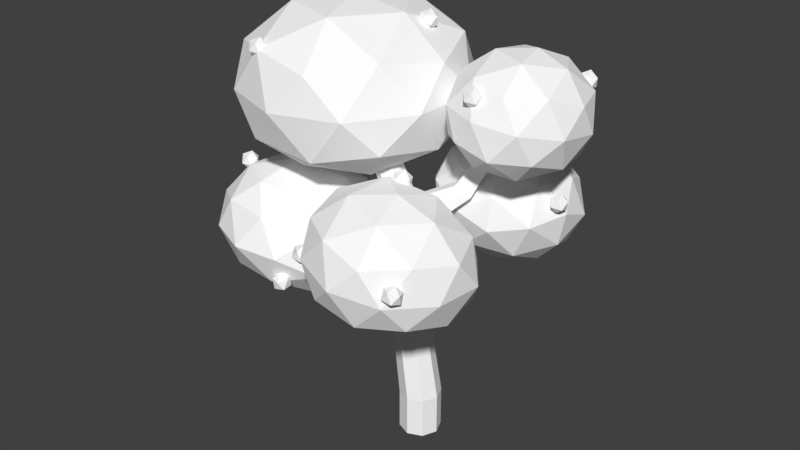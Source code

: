# Source: tree.apple.blend  (saved by Blender 2.78.0; exported with 4.5.12 LTS)
import bpy
from mathutils import Matrix  # noqa: F401  (used for matrix-valued properties, if any)

bpy.ops.wm.read_factory_settings(use_empty=True)
scene = bpy.context.scene
scene.name = 'Scene'

# ---- collections
col_collection_1 = bpy.data.collections.new('Collection 1'); scene.collection.children.link(col_collection_1)

# ---- materials (node trees are filled in below, after node groups)
mat_bark = bpy.data.materials.new('Bark')
mat_bark.alpha_threshold = 0.0
mat_bark.use_transparent_shadow = False
mat_bark.diffuse_color = (1.0, 1.0, 1.0, 1.0)
mat_bark.roughness = 0.5
mat_leaf = bpy.data.materials.new('Leaf')
mat_leaf.alpha_threshold = 0.0
mat_leaf.use_transparent_shadow = False
mat_leaf.diffuse_color = (1.0, 1.0, 1.0, 1.0)
mat_leaf.roughness = 0.5
mat_apple = bpy.data.materials.new('Apple')
mat_apple.alpha_threshold = 0.0
mat_apple.use_transparent_shadow = False
mat_apple.diffuse_color = (1.0, 1.0, 1.0, 1.0)
mat_apple.roughness = 0.5

# ---- material node trees

# ---- world
world_world = bpy.data.worlds.new('World'); scene.world = world_world
world_world.color = (0.05088, 0.05088, 0.05088)
world_world.use_sun_shadow = False
world_world.sun_shadow_jitter_overblur = 0.0
world_world.cycles.sampling_method = 'MANUAL'

# ---- meshes
me_cylinder_001 = bpy.data.meshes.new('Cylinder.001')
me_cylinder_001.from_pydata([(-6.399, 2.018, 11.52), (-6.049, 1.859, 11.8), (-6.495, 1.711, 11.87), (-6.786, 2.077, 11.79), (-6.52, 2.452, 11.67), (-6.065, 2.317, 11.68), (-6.22, 1.82, 12.24), (-6.675, 1.954, 12.24), (-6.691, 2.412, 12.11), (-6.245, 2.561, 12.04), (-5.954, 2.195, 12.12), (-6.341, 2.253, 12.39), (3.34, -1.28, 16.53), (3.69, -1.439, 16.8), (3.245, -1.588, 16.87), (2.954, -1.222, 16.8), (3.219, -0.8466, 16.68), (3.674, -0.9811, 16.68), (3.52, -1.479, 17.25), (3.065, -1.344, 17.24), (3.049, -0.8861, 17.12), (3.494, -0.7376, 17.05), (3.785, -1.104, 17.13), (3.399, -1.045, 17.4), (-0.6833, -6.947, 10.58), (-0.3963, -7.203, 10.85), (-0.8655, -7.213, 10.93), (-1.035, -6.777, 10.85), (-0.6705, -6.497, 10.73), (-0.2758, -6.76, 10.73), (-0.5706, -7.19, 11.3), (-0.9654, -6.927, 11.29), (-0.8448, -6.484, 11.17), (-0.3756, -6.474, 11.1), (-0.2061, -6.911, 11.18), (-0.5578, -6.74, 11.45), (4.759, 3.374, 10.64), (5.109, 3.215, 10.92), (4.664, 3.067, 10.99), (4.373, 3.433, 10.91), (4.638, 3.808, 10.79), (5.093, 3.673, 10.79), (4.939, 3.176, 11.36), (4.484, 3.31, 11.35), (4.468, 3.768, 11.23), (4.913, 3.917, 11.16), (5.204, 3.551, 11.24), (4.818, 3.609, 11.51), (1.837, 8.206, 9.435), (2.187, 8.047, 9.714), (1.742, 7.898, 9.784), (1.451, 8.264, 9.704), (1.716, 8.639, 9.585), (2.171, 8.505, 9.591), (2.017, 8.007, 10.15), (1.562, 8.142, 10.15), (1.546, 8.6, 10.03), (1.991, 8.748, 9.956), (2.282, 8.382, 10.04), (1.896, 8.441, 10.3), (1.284, -3.098, 13.04), (1.571, -3.354, 13.32), (1.101, -3.364, 13.39), (0.9318, -2.928, 13.31), (1.296, -2.648, 13.19), (1.691, -2.912, 13.19), (1.396, -3.341, 13.76), (1.001, -3.078, 13.75), (1.122, -2.636, 13.63), (1.591, -2.626, 13.56), (1.761, -3.062, 13.64), (1.409, -2.891, 13.91), (4.252, -7.263, 10.65), (4.539, -7.518, 10.93), (4.07, -7.528, 11.0), (3.9, -7.092, 10.92), (4.265, -6.813, 10.8), (4.66, -7.076, 10.81), (4.365, -7.506, 11.37), (3.97, -7.242, 11.37), (4.09, -6.8, 11.24), (4.56, -6.79, 11.17), (4.729, -7.226, 11.25), (4.377, -7.056, 11.52), (5.277, 4.113, 16.18), (5.627, 3.954, 16.45), (5.182, 3.806, 16.52), (4.891, 4.172, 16.44), (5.156, 4.547, 16.33), (5.611, 4.412, 16.33), (5.457, 3.915, 16.9), (5.002, 4.049, 16.89), (4.986, 4.507, 16.77), (5.431, 4.656, 16.7), (5.722, 4.29, 16.78), (5.336, 4.348, 17.05), (-1.176, 1.64, 18.12), (-0.8262, 1.481, 18.4), (-1.271, 1.332, 18.47), (-1.563, 1.699, 18.39), (-1.297, 2.073, 18.27), (-0.8421, 1.939, 18.28), (-0.9965, 1.441, 18.84), (-1.452, 1.576, 18.84), (-1.467, 2.034, 18.72), (-1.022, 2.182, 18.65), (-0.7312, 1.816, 18.72), (-1.118, 1.875, 18.99), (-9.29, -1.637, 10.45), (-8.94, -1.796, 10.73), (-9.386, -1.945, 10.8), (-9.677, -1.578, 10.72), (-9.411, -1.203, 10.6), (-8.956, -1.338, 10.61), (-9.111, -1.836, 11.17), (-9.566, -1.701, 11.17), (-9.582, -1.243, 11.05), (-9.136, -1.094, 10.98), (-8.845, -1.461, 11.05), (-9.232, -1.402, 11.32), (-5.983, -3.744, 17.21), (-5.634, -3.903, 17.49), (-6.079, -4.051, 17.56), (-6.37, -3.685, 17.48), (-6.104, -3.31, 17.36), (-5.649, -3.445, 17.37), (-5.804, -3.942, 17.93), (-6.259, -3.808, 17.93), (-6.275, -3.35, 17.8), (-5.83, -3.201, 17.73), (-5.538, -3.567, 17.81), (-5.925, -3.509, 18.08), (-7.602, 5.269, 15.39), (-7.252, 5.11, 15.67), (-7.697, 4.961, 15.74), (-7.988, 5.327, 15.66), (-7.723, 5.702, 15.54), (-7.268, 5.568, 15.55), (-7.422, 5.07, 16.11), (-7.877, 5.205, 16.11), (-7.893, 5.663, 15.98), (-7.448, 5.811, 15.91), (-7.157, 5.445, 15.99), (-7.543, 5.504, 16.26), (-4.285, -4.525, 6.941), (-3.97, -4.8, 7.166), (-4.423, -4.938, 7.129), (-4.697, -4.553, 7.173), (-4.415, -4.178, 7.237), (-3.965, -4.33, 7.233), (-4.189, -4.998, 7.537), (-4.638, -4.846, 7.542), (-4.633, -4.376, 7.609), (-4.18, -4.238, 7.645), (-3.906, -4.623, 7.601), (-4.319, -4.651, 7.834), (-2.004, 5.836, 10.55), (-1.69, 5.561, 10.78), (-2.143, 5.423, 10.74), (-2.417, 5.807, 10.78), (-2.134, 6.183, 10.85), (-1.685, 6.03, 10.84), (-1.908, 5.362, 11.15), (-2.358, 5.514, 11.15), (-2.353, 5.984, 11.22), (-1.9, 6.122, 11.26), (-1.626, 5.738, 11.21), (-2.038, 5.709, 11.45), (-5.838, 2.186, 7.268), (-5.511, 1.949, 7.517), (-5.962, 1.802, 7.517), (-6.241, 2.186, 7.517), (-5.962, 2.57, 7.517), (-5.511, 2.423, 7.517), (-5.713, 1.802, 7.921), (-6.164, 1.949, 7.921), (-6.164, 2.423, 7.921), (-5.713, 2.57, 7.921), (-5.434, 2.186, 7.921), (-5.838, 2.186, 8.17), (0.0, 1.0, -1.0), (0.0, 1.0, 1.0), (0.7071, 0.7071, -1.0), (0.7071, 0.7071, 1.0), (1.0, -4.371e-08, -1.0), (1.0, -4.371e-08, 1.0), (0.7071, -0.7071, -1.0), (0.7071, -0.7071, 1.0), (-8.742e-08, -1.0, -1.0), (-8.742e-08, -1.0, 1.0), (-0.7071, -0.7071, -1.0), (-0.7071, -0.7071, 1.0), (-1.0, 1.192e-08, -1.0), (-1.0, 1.192e-08, 1.0), (-0.7071, 0.7071, -1.0), (-0.7071, 0.7071, 1.0), (0.2012, 0.6106, 3.989), (-0.4433, 0.8776, 3.989), (0.4682, -0.03389, 3.989), (0.2012, -0.6784, 3.989), (-0.4433, -0.9454, 3.989), (-1.088, -0.6784, 3.989), (-1.355, -0.03389, 3.989), (-1.088, 0.6106, 3.989), (-0.7832, 0.5308, 10.9), (-1.21, 0.8251, 10.97), (-0.5274, -0.03326, 10.95), (-0.6313, -0.5565, 11.02), (-1.201, -0.7972, 10.97), (-1.774, -0.5627, 10.92), (-2.014, 0.009596, 10.9), (-1.78, 0.5845, 10.92), (-3.394, 0.2998, 15.22), (-3.674, 0.4259, 15.09), (-3.277, -0.007145, 15.28), (-3.391, -0.3152, 15.22), (-3.669, -0.4438, 15.09), (-3.949, -0.3177, 14.96), (-4.066, -0.01076, 14.91), (-3.952, 0.2973, 14.96), (-2.303, 0.6429, 12.92), (-1.852, 0.4581, 12.96), (-2.753, 0.4532, 12.88), (-2.748, -0.451, 12.88), (-2.937, 9.674e-05, 12.86), (-1.847, -0.4461, 12.95), (-2.296, -0.6358, 12.91), (-1.663, 0.007005, 12.97), (-0.8819, -0.5971, 8.279), (-1.141, 0.02033, 8.258), (0.351, -0.5904, 8.387), (-0.264, -0.85, 8.332), (0.344, 0.6472, 8.389), (0.6028, 0.02978, 8.41), (-0.8888, 0.6405, 8.281), (-0.2738, 0.9001, 8.336), (-1.328, -0.5799, 9.6), (-0.1402, -0.5734, 9.704), (0.008205, 0.6685, 9.75), (-0.7421, 0.8626, 9.655), (-1.577, 0.01496, 9.58), (-0.7327, -0.8236, 9.651), (0.2741, 0.08214, 9.794), (-1.335, 0.6125, 9.602), (1.145, 0.7693, 11.79), (0.8454, 1.388, 11.73), (1.639, 1.543, 11.36), (1.951, 0.8994, 11.42), (2.231, 1.541, 13.62), (2.051, 1.936, 13.6), (2.482, 1.995, 13.24), (2.669, 1.584, 13.27), (2.465, 1.944, 15.03), (2.365, 2.206, 14.96), (2.728, 2.245, 14.88), (2.832, 1.972, 14.95), (-4.41, 0.8202, 11.54), (-0.4828, -2.261, 13.7), (-5.91, -4.165, 13.7), (-9.264, 0.8202, 13.7), (-5.91, 5.805, 13.7), (-0.4828, 3.901, 13.7), (-2.91, -4.165, 17.2), (-8.337, -2.261, 17.2), (-8.337, 3.901, 17.2), (-2.91, 5.805, 17.2), (0.4443, 0.8202, 17.2), (-4.41, 0.8202, 19.36), (3.411, 1.197, 12.88), (5.761, -0.4187, 14.41), (2.66, -1.358, 14.93), (0.8363, 1.651, 14.65), (2.811, 4.45, 13.97), (5.855, 3.171, 13.82), (4.638, -0.964, 17.14), (1.595, 0.3149, 17.29), (1.688, 3.904, 16.7), (4.79, 4.844, 16.18), (6.613, 1.835, 16.46), (4.038, 2.288, 18.24), (-1.145, 0.01341, 7.197), (-0.2264, -0.9011, 7.246), (0.6858, 0.01965, 7.298), (-0.8792, 0.6632, 7.213), (-0.8746, -0.6345, 7.211), (0.42, -0.6301, 7.282), (0.4154, 0.6676, 7.284), (-0.2329, 0.9341, 7.249), (1.129, -2.595, 7.552), (1.079, -2.567, 8.346), (0.6364, -2.753, 8.307), (0.6635, -2.79, 7.526), (2.161, -4.395, 8.65), (2.128, -4.375, 9.182), (1.831, -4.5, 9.156), (1.85, -4.525, 8.633), (1.49, -4.258, 8.051), (4.355, -6.39, 9.161), (0.5954, -7.493, 9.648), (-1.581, -4.228, 10.09), (0.9388, -1.352, 8.997), (4.697, -2.573, 8.997), (3.054, -7.677, 11.89), (-0.614, -6.341, 12.47), (-0.4665, -2.395, 12.61), (3.016, -1.352, 11.56), (5.469, -4.557, 11.68), (2.398, -4.527, 13.72), (-1.017, 0.003251, 6.072), (-0.2036, -0.8089, 6.093), (0.6075, 0.005897, 6.115), (-0.7804, 0.5788, 6.079), (-0.7785, -0.5715, 6.078), (0.3705, -0.5697, 6.108), (0.3686, 0.5807, 6.109), (-0.2063, 0.818, 6.094), (0.5997, 3.099, 8.223), (0.5487, 3.084, 9.014), (0.1362, 3.289, 8.198), (0.1069, 3.265, 8.975), (0.8879, 4.782, 9.636), (0.8485, 4.771, 10.25), (0.5294, 4.93, 9.616), (0.5068, 4.911, 10.22), (0.5697, 6.655, 7.565), (3.455, 4.174, 7.61), (-0.1251, 2.978, 8.047), (-2.093, 5.317, 9.724), (0.2709, 7.958, 10.32), (3.699, 7.252, 9.018), (2.575, 1.302, 9.798), (-0.8532, 2.008, 11.1), (-0.6085, 5.087, 12.51), (2.971, 6.283, 12.08), (4.939, 3.944, 10.4), (2.276, 2.605, 12.56), (-3.645, -1.707, 8.133), (-3.649, -1.686, 8.726), (-3.793, -1.344, 8.714), (-3.795, -1.347, 8.126), (-5.306, -2.267, 8.993), (-5.097, -2.221, 9.387), (-5.201, -1.961, 9.414), (-5.414, -1.994, 9.024), (-9.018, -1.03, 7.376), (-5.783, -3.507, 6.284), (-8.395, -4.515, 8.841), (-9.566, -0.942, 10.37), (-7.678, 2.274, 8.758), (-5.34, 0.6886, 6.233), (-4.331, -4.949, 8.604), (-6.669, -3.364, 11.13), (-6.226, 0.8316, 11.08), (-3.614, 1.839, 8.52), (-2.442, -1.733, 6.992), (-2.99, -1.645, 9.986), (-5.262, -1.953, 11.9), (-2.195, -0.8833, 11.93), (-2.973, -3.85, 13.24), (0.2162, 0.8202, 13.24), (-2.195, 2.524, 11.93), (-7.136, 0.8202, 11.95), (-8.16, -2.058, 13.24), (-5.262, 3.594, 11.9), (-8.16, 3.698, 13.24), (-2.973, 5.49, 13.24), (0.6247, -0.9172, 15.45), (0.6247, 2.558, 15.45), (-4.41, -4.842, 15.45), (-1.283, -3.749, 15.45), (-9.444, -0.9172, 15.45), (-7.536, -3.749, 15.46), (-7.536, 5.39, 15.46), (-9.444, 2.558, 15.45), (-1.283, 5.39, 15.45), (-4.41, 6.483, 15.45), (-0.6596, -2.058, 17.66), (-5.847, -3.85, 17.66), (-9.036, 0.8202, 17.66), (-5.847, 5.49, 17.66), (-0.6596, 3.698, 17.66), (-3.557, -1.953, 19.0), (-1.683, 0.8202, 18.95), (-6.625, -0.8833, 18.97), (-6.625, 2.524, 18.97), (-3.557, 3.594, 19.0), (-9.17, -2.946, 7.893), (-7.651, -2.395, 6.373), (-7.248, -4.409, 7.243), (-5.561, -1.416, 5.725), (-7.399, -0.005164, 6.344), (-9.751, -0.9385, 8.787), (-9.479, -2.96, 9.766), (-8.765, 0.8825, 7.847), (-9.061, 1.001, 9.718), (-6.582, 1.897, 7.166), (-3.899, -2.845, 6.195), (-3.636, -0.3578, 6.164), (-6.424, -5.307, 8.729), (-4.974, -4.601, 7.161), (-8.373, -2.317, 11.2), (-7.69, -4.28, 10.28), (-7.035, 1.925, 10.2), (-8.109, 0.1693, 11.17), (-4.318, 1.604, 7.086), (-5.585, 2.632, 8.633), (-2.948, -3.676, 7.644), (-5.427, -4.572, 10.2), (-6.447, -1.26, 11.64), (-4.76, 1.734, 10.12), (-2.53, 0.2852, 7.596), (-3.244, -3.558, 9.514), (-2.257, -1.737, 8.574), (-4.609, -2.67, 11.02), (-4.357, -0.28, 10.99), (-2.839, 0.2706, 9.468), (0.91, -6.06, 8.454), (3.013, -5.466, 8.158), (2.555, -7.366, 9.1), (4.924, -4.533, 8.759), (3.203, -3.302, 8.018), (-0.3506, -4.243, 8.666), (-0.919, -6.109, 9.64), (1.121, -2.693, 8.172), (-0.7317, -2.538, 9.295), (2.95, -1.556, 8.666), (5.402, -5.662, 10.35), (5.569, -3.438, 10.3), (1.806, -8.083, 10.75), (3.969, -7.434, 10.47), (-1.561, -5.419, 11.34), (-0.3137, -7.31, 11.08), (-0.1361, -1.3, 10.82), (-1.499, -3.134, 11.42), (4.126, -1.55, 10.26), (2.011, -0.8376, 10.26), (4.67, -6.415, 12.02), (1.107, -7.458, 12.46), (-0.9704, -4.367, 12.91), (1.232, -1.453, 12.33), (4.657, -2.628, 11.86), (2.875, -6.356, 13.24), (4.217, -4.543, 13.08), (0.7581, -5.585, 13.57), (0.8757, -3.313, 13.62), (2.873, -2.641, 13.07), (2.92, -0.3769, 13.57), (4.709, 0.1649, 13.27), (4.29, -1.349, 14.48), (6.163, 1.306, 13.83), (4.763, 2.235, 12.93), (1.869, 1.358, 13.41), (1.403, -0.136, 14.62), (3.008, 2.973, 13.01), (1.492, 3.268, 14.06), (4.434, 4.159, 13.58), (6.592, 0.5382, 15.41), (6.646, 2.628, 15.07), (3.637, -1.638, 16.11), (5.442, -1.091, 15.81), (0.8034, 0.8579, 16.04), (1.865, -0.8935, 16.2), (2.007, 4.577, 15.3), (0.8578, 2.947, 15.7), (5.585, 4.379, 14.91), (3.813, 5.123, 15.0), (5.958, 0.2172, 17.05), (3.016, -0.6737, 17.54), (1.286, 2.18, 17.28), (3.159, 4.834, 16.63), (6.046, 3.622, 16.49), (4.442, 0.5128, 18.1), (5.581, 2.127, 17.7), (2.686, 1.25, 18.18), (2.74, 3.321, 17.84), (4.529, 3.862, 17.55), (0.01774, 4.794, 7.342), (2.095, 5.501, 7.086), (1.675, 3.375, 7.366), (3.909, 5.84, 7.978), (2.223, 7.311, 7.954), (-1.119, 6.198, 8.336), (-1.499, 4.02, 8.605), (0.2708, 7.692, 8.747), (-1.293, 6.978, 10.03), (2.079, 8.125, 9.637), (4.599, 3.964, 8.782), (4.828, 5.77, 9.665), (1.157, 1.729, 8.634), (3.268, 2.418, 8.386), (-1.981, 3.49, 10.46), (-0.7851, 2.156, 9.398), (-0.4217, 6.842, 11.74), (-1.753, 5.296, 11.34), (3.631, 7.104, 10.72), (1.689, 7.531, 11.49), (4.139, 2.283, 10.09), (0.7668, 1.135, 10.49), (-1.063, 3.42, 12.14), (1.171, 5.886, 12.76), (4.345, 5.24, 11.52), (2.575, 1.568, 11.38), (3.965, 3.062, 11.79), (0.6233, 1.949, 12.17), (0.7514, 3.759, 13.04), (2.828, 4.466, 12.78)], [], [(0, 1, 2), (1, 0, 5), (0, 2, 3), (0, 3, 4), (0, 4, 5), (1, 5, 10), (2, 1, 6), (3, 2, 7), (4, 3, 8), (5, 4, 9), (1, 10, 6), (2, 6, 7), (3, 7, 8), (4, 8, 9), (5, 9, 10), (6, 10, 11), (7, 6, 11), (8, 7, 11), (9, 8, 11), (10, 9, 11), (12, 13, 14), (13, 12, 17), (12, 14, 15), (12, 15, 16), (12, 16, 17), (13, 17, 22), (14, 13, 18), (15, 14, 19), (16, 15, 20), (17, 16, 21), (13, 22, 18), (14, 18, 19), (15, 19, 20), (16, 20, 21), (17, 21, 22), (18, 22, 23), (19, 18, 23), (20, 19, 23), (21, 20, 23), (22, 21, 23), (24, 25, 26), (25, 24, 29), (24, 26, 27), (24, 27, 28), (24, 28, 29), (25, 29, 34), (26, 25, 30), (27, 26, 31), (28, 27, 32), (29, 28, 33), (25, 34, 30), (26, 30, 31), (27, 31, 32), (28, 32, 33), (29, 33, 34), (30, 34, 35), (31, 30, 35), (32, 31, 35), (33, 32, 35), (34, 33, 35), (36, 37, 38), (37, 36, 41), (36, 38, 39), (36, 39, 40), (36, 40, 41), (37, 41, 46), (38, 37, 42), (39, 38, 43), (40, 39, 44), (41, 40, 45), (37, 46, 42), (38, 42, 43), (39, 43, 44), (40, 44, 45), (41, 45, 46), (42, 46, 47), (43, 42, 47), (44, 43, 47), (45, 44, 47), (46, 45, 47), (48, 49, 50), (49, 48, 53), (48, 50, 51), (48, 51, 52), (48, 52, 53), (49, 53, 58), (50, 49, 54), (51, 50, 55), (52, 51, 56), (53, 52, 57), (49, 58, 54), (50, 54, 55), (51, 55, 56), (52, 56, 57), (53, 57, 58), (54, 58, 59), (55, 54, 59), (56, 55, 59), (57, 56, 59), (58, 57, 59), (60, 61, 62), (61, 60, 65), (60, 62, 63), (60, 63, 64), (60, 64, 65), (61, 65, 70), (62, 61, 66), (63, 62, 67), (64, 63, 68), (65, 64, 69), (61, 70, 66), (62, 66, 67), (63, 67, 68), (64, 68, 69), (65, 69, 70), (66, 70, 71), (67, 66, 71), (68, 67, 71), (69, 68, 71), (70, 69, 71), (72, 73, 74), (73, 72, 77), (72, 74, 75), (72, 75, 76), (72, 76, 77), (73, 77, 82), (74, 73, 78), (75, 74, 79), (76, 75, 80), (77, 76, 81), (73, 82, 78), (74, 78, 79), (75, 79, 80), (76, 80, 81), (77, 81, 82), (78, 82, 83), (79, 78, 83), (80, 79, 83), (81, 80, 83), (82, 81, 83), (84, 85, 86), (85, 84, 89), (84, 86, 87), (84, 87, 88), (84, 88, 89), (85, 89, 94), (86, 85, 90), (87, 86, 91), (88, 87, 92), (89, 88, 93), (85, 94, 90), (86, 90, 91), (87, 91, 92), (88, 92, 93), (89, 93, 94), (90, 94, 95), (91, 90, 95), (92, 91, 95), (93, 92, 95), (94, 93, 95), (96, 97, 98), (97, 96, 101), (96, 98, 99), (96, 99, 100), (96, 100, 101), (97, 101, 106), (98, 97, 102), (99, 98, 103), (100, 99, 104), (101, 100, 105), (97, 106, 102), (98, 102, 103), (99, 103, 104), (100, 104, 105), (101, 105, 106), (102, 106, 107), (103, 102, 107), (104, 103, 107), (105, 104, 107), (106, 105, 107), (108, 109, 110), (109, 108, 113), (108, 110, 111), (108, 111, 112), (108, 112, 113), (109, 113, 118), (110, 109, 114), (111, 110, 115), (112, 111, 116), (113, 112, 117), (109, 118, 114), (110, 114, 115), (111, 115, 116), (112, 116, 117), (113, 117, 118), (114, 118, 119), (115, 114, 119), (116, 115, 119), (117, 116, 119), (118, 117, 119), (120, 121, 122), (121, 120, 125), (120, 122, 123), (120, 123, 124), (120, 124, 125), (121, 125, 130), (122, 121, 126), (123, 122, 127), (124, 123, 128), (125, 124, 129), (121, 130, 126), (122, 126, 127), (123, 127, 128), (124, 128, 129), (125, 129, 130), (126, 130, 131), (127, 126, 131), (128, 127, 131), (129, 128, 131), (130, 129, 131), (132, 133, 134), (133, 132, 137), (132, 134, 135), (132, 135, 136), (132, 136, 137), (133, 137, 142), (134, 133, 138), (135, 134, 139), (136, 135, 140), (137, 136, 141), (133, 142, 138), (134, 138, 139), (135, 139, 140), (136, 140, 141), (137, 141, 142), (138, 142, 143), (139, 138, 143), (140, 139, 143), (141, 140, 143), (142, 141, 143), (144, 145, 146), (145, 144, 149), (144, 146, 147), (144, 147, 148), (144, 148, 149), (145, 149, 154), (146, 145, 150), (147, 146, 151), (148, 147, 152), (149, 148, 153), (145, 154, 150), (146, 150, 151), (147, 151, 152), (148, 152, 153), (149, 153, 154), (150, 154, 155), (151, 150, 155), (152, 151, 155), (153, 152, 155), (154, 153, 155), (156, 157, 158), (157, 156, 161), (156, 158, 159), (156, 159, 160), (156, 160, 161), (157, 161, 166), (158, 157, 162), (159, 158, 163), (160, 159, 164), (161, 160, 165), (157, 166, 162), (158, 162, 163), (159, 163, 164), (160, 164, 165), (161, 165, 166), (162, 166, 167), (163, 162, 167), (164, 163, 167), (165, 164, 167), (166, 165, 167), (168, 169, 170), (169, 168, 173), (168, 170, 171), (168, 171, 172), (168, 172, 173), (169, 173, 178), (170, 169, 174), (171, 170, 175), (172, 171, 176), (173, 172, 177), (169, 178, 174), (170, 174, 175), (171, 175, 176), (172, 176, 177), (173, 177, 178), (174, 178, 179), (175, 174, 179), (176, 175, 179), (177, 176, 179), (178, 177, 179), (180, 181, 183, 182), (182, 183, 185, 184), (184, 185, 187, 186), (186, 187, 189, 188), (188, 189, 191, 190), (190, 191, 193, 192), (185, 183, 196, 198), (192, 193, 195, 194), (194, 195, 181, 180), (180, 182, 184, 186, 188, 190, 192, 194), (240, 236, 209, 210), (191, 189, 200, 201), (181, 195, 203, 197), (183, 181, 197, 196), (187, 185, 198, 199), (193, 191, 201, 202), (189, 187, 199, 200), (195, 193, 202, 203), (221, 220, 213, 212), (241, 237, 207, 208), (242, 238, 246, 247), (243, 240, 210, 211), (236, 241, 208, 209), (237, 242, 206, 207), (238, 239, 205, 204), (239, 243, 211, 205), (212, 213, 219, 218, 217, 216, 215, 214), (220, 222, 219, 213), (224, 223, 217, 218), (226, 225, 215, 216), (227, 221, 212, 214), (222, 224, 218, 219), (223, 226, 216, 217), (225, 227, 214, 215), (207, 206, 227, 225), (209, 208, 226, 223), (211, 210, 224, 222), (206, 204, 221, 227), (208, 207, 225, 226), (210, 209, 223, 224), (205, 211, 222, 220), (204, 205, 220, 221), (287, 283, 234, 235), (287, 235, 319, 318), (285, 282, 233, 230), (284, 281, 231, 228), (283, 280, 229, 234), (282, 286, 232, 233), (231, 281, 291, 290), (280, 284, 336, 339), (235, 234, 243, 239), (232, 235, 239, 238), (230, 233, 242, 237), (228, 231, 241, 236), (234, 229, 240, 243), (233, 232, 238, 242), (231, 230, 237, 241), (229, 228, 236, 240), (244, 247, 251, 248), (204, 206, 244, 245), (238, 204, 245, 246), (206, 242, 247, 244), (249, 248, 252, 253), (245, 244, 248, 249), (247, 246, 250, 251), (246, 245, 249, 250), (255, 254, 253, 252), (251, 250, 254, 255), (250, 249, 253, 254), (248, 251, 255, 252), (256, 357, 356), (257, 357, 359), (256, 356, 361), (256, 361, 363), (256, 363, 360), (257, 359, 366), (258, 358, 368), (259, 362, 370), (260, 364, 372), (261, 365, 374), (257, 366, 369), (258, 368, 371), (259, 370, 373), (260, 372, 375), (261, 374, 367), (262, 376, 381), (263, 377, 383), (264, 378, 384), (265, 379, 385), (266, 380, 382), (268, 447, 446), (269, 447, 449), (268, 446, 451), (268, 451, 453), (268, 453, 450), (269, 449, 456), (270, 448, 458), (271, 452, 460), (272, 454, 462), (273, 455, 464), (269, 456, 459), (270, 458, 461), (271, 460, 463), (272, 462, 465), (273, 464, 457), (274, 466, 471), (275, 467, 473), (276, 468, 474), (277, 469, 475), (278, 470, 472), (308, 312, 284, 280), (309, 313, 285, 281), (310, 314, 286, 282), (311, 308, 280, 283), (312, 309, 281, 284), (313, 310, 282, 285), (314, 315, 287, 286), (315, 311, 283, 287), (291, 288, 292, 295), (230, 231, 290, 289), (281, 285, 288, 291), (285, 230, 289, 288), (295, 292, 293, 294), (289, 290, 294, 293), (290, 291, 295, 294), (288, 289, 293, 292), (296, 417, 416), (297, 417, 419), (296, 416, 421), (296, 421, 423), (296, 423, 420), (297, 419, 426), (298, 418, 428), (299, 422, 430), (300, 424, 432), (301, 425, 434), (297, 426, 429), (298, 428, 431), (299, 430, 433), (300, 432, 435), (301, 434, 427), (302, 436, 441), (303, 437, 443), (304, 438, 444), (305, 439, 445), (306, 440, 442), (197, 203, 311, 315), (196, 197, 315, 314), (199, 198, 310, 313), (201, 200, 309, 312), (203, 202, 308, 311), (198, 196, 314, 310), (200, 199, 313, 309), (202, 201, 312, 308), (317, 316, 320, 321), (232, 286, 316, 317), (235, 232, 317, 319), (286, 287, 318, 316), (320, 322, 323, 321), (316, 318, 322, 320), (318, 319, 323, 322), (319, 317, 321, 323), (324, 477, 476), (325, 477, 479), (324, 476, 481), (324, 481, 483), (324, 483, 480), (325, 479, 486), (326, 478, 488), (327, 482, 490), (328, 484, 492), (329, 485, 494), (325, 486, 489), (326, 488, 491), (327, 490, 493), (328, 492, 495), (329, 494, 487), (330, 496, 501), (331, 497, 503), (332, 498, 504), (333, 499, 505), (334, 500, 502), (339, 336, 340, 343), (229, 280, 339, 338), (228, 229, 338, 337), (284, 228, 337, 336), (343, 340, 341, 342), (337, 338, 342, 341), (338, 339, 343, 342), (336, 337, 341, 340), (344, 387, 386), (345, 387, 389), (344, 386, 391), (344, 391, 393), (344, 393, 390), (345, 389, 396), (346, 388, 398), (347, 392, 400), (348, 394, 402), (349, 395, 404), (345, 396, 399), (346, 398, 401), (347, 400, 403), (348, 402, 405), (349, 404, 397), (350, 406, 411), (351, 407, 413), (352, 408, 414), (353, 409, 415), (354, 410, 412), (382, 385, 267), (382, 380, 385), (380, 265, 385), (385, 384, 267), (385, 379, 384), (379, 264, 384), (384, 383, 267), (384, 378, 383), (378, 263, 383), (383, 381, 267), (383, 377, 381), (377, 262, 381), (381, 382, 267), (381, 376, 382), (376, 266, 382), (367, 380, 266), (367, 374, 380), (374, 265, 380), (375, 379, 265), (375, 372, 379), (372, 264, 379), (373, 378, 264), (373, 370, 378), (370, 263, 378), (371, 377, 263), (371, 368, 377), (368, 262, 377), (369, 376, 262), (369, 366, 376), (366, 266, 376), (374, 375, 265), (374, 365, 375), (365, 260, 375), (372, 373, 264), (372, 364, 373), (364, 259, 373), (370, 371, 263), (370, 362, 371), (362, 258, 371), (368, 369, 262), (368, 358, 369), (358, 257, 369), (366, 367, 266), (366, 359, 367), (359, 261, 367), (360, 365, 261), (360, 363, 365), (363, 260, 365), (363, 364, 260), (363, 361, 364), (361, 259, 364), (361, 362, 259), (361, 356, 362), (356, 258, 362), (359, 360, 261), (359, 357, 360), (357, 256, 360), (356, 358, 258), (356, 357, 358), (357, 257, 358), (412, 415, 355), (412, 410, 415), (410, 353, 415), (415, 414, 355), (415, 409, 414), (409, 352, 414), (414, 413, 355), (414, 408, 413), (408, 351, 413), (413, 411, 355), (413, 407, 411), (407, 350, 411), (411, 412, 355), (411, 406, 412), (406, 354, 412), (397, 410, 354), (397, 404, 410), (404, 353, 410), (405, 409, 353), (405, 402, 409), (402, 352, 409), (403, 408, 352), (403, 400, 408), (400, 351, 408), (401, 407, 351), (401, 398, 407), (398, 350, 407), (399, 406, 350), (399, 396, 406), (396, 354, 406), (404, 405, 353), (404, 395, 405), (395, 348, 405), (402, 403, 352), (402, 394, 403), (394, 347, 403), (400, 401, 351), (400, 392, 401), (392, 346, 401), (398, 399, 350), (398, 388, 399), (388, 345, 399), (396, 397, 354), (396, 389, 397), (389, 349, 397), (390, 395, 349), (390, 393, 395), (393, 348, 395), (393, 394, 348), (393, 391, 394), (391, 347, 394), (391, 392, 347), (391, 386, 392), (386, 346, 392), (389, 390, 349), (389, 387, 390), (387, 344, 390), (386, 388, 346), (386, 387, 388), (387, 345, 388), (442, 445, 307), (442, 440, 445), (440, 305, 445), (445, 444, 307), (445, 439, 444), (439, 304, 444), (444, 443, 307), (444, 438, 443), (438, 303, 443), (443, 441, 307), (443, 437, 441), (437, 302, 441), (441, 442, 307), (441, 436, 442), (436, 306, 442), (427, 440, 306), (427, 434, 440), (434, 305, 440), (435, 439, 305), (435, 432, 439), (432, 304, 439), (433, 438, 304), (433, 430, 438), (430, 303, 438), (431, 437, 303), (431, 428, 437), (428, 302, 437), (429, 436, 302), (429, 426, 436), (426, 306, 436), (434, 435, 305), (434, 425, 435), (425, 300, 435), (432, 433, 304), (432, 424, 433), (424, 299, 433), (430, 431, 303), (430, 422, 431), (422, 298, 431), (428, 429, 302), (428, 418, 429), (418, 297, 429), (426, 427, 306), (426, 419, 427), (419, 301, 427), (420, 425, 301), (420, 423, 425), (423, 300, 425), (423, 424, 300), (423, 421, 424), (421, 299, 424), (421, 422, 299), (421, 416, 422), (416, 298, 422), (419, 420, 301), (419, 417, 420), (417, 296, 420), (416, 418, 298), (416, 417, 418), (417, 297, 418), (472, 475, 279), (472, 470, 475), (470, 277, 475), (475, 474, 279), (475, 469, 474), (469, 276, 474), (474, 473, 279), (474, 468, 473), (468, 275, 473), (473, 471, 279), (473, 467, 471), (467, 274, 471), (471, 472, 279), (471, 466, 472), (466, 278, 472), (457, 470, 278), (457, 464, 470), (464, 277, 470), (465, 469, 277), (465, 462, 469), (462, 276, 469), (463, 468, 276), (463, 460, 468), (460, 275, 468), (461, 467, 275), (461, 458, 467), (458, 274, 467), (459, 466, 274), (459, 456, 466), (456, 278, 466), (464, 465, 277), (464, 455, 465), (455, 272, 465), (462, 463, 276), (462, 454, 463), (454, 271, 463), (460, 461, 275), (460, 452, 461), (452, 270, 461), (458, 459, 274), (458, 448, 459), (448, 269, 459), (456, 457, 278), (456, 449, 457), (449, 273, 457), (450, 455, 273), (450, 453, 455), (453, 272, 455), (453, 454, 272), (453, 451, 454), (451, 271, 454), (451, 452, 271), (451, 446, 452), (446, 270, 452), (449, 450, 273), (449, 447, 450), (447, 268, 450), (446, 448, 270), (446, 447, 448), (447, 269, 448), (502, 505, 335), (502, 500, 505), (500, 333, 505), (505, 504, 335), (505, 499, 504), (499, 332, 504), (504, 503, 335), (504, 498, 503), (498, 331, 503), (503, 501, 335), (503, 497, 501), (497, 330, 501), (501, 502, 335), (501, 496, 502), (496, 334, 502), (487, 500, 334), (487, 494, 500), (494, 333, 500), (495, 499, 333), (495, 492, 499), (492, 332, 499), (493, 498, 332), (493, 490, 498), (490, 331, 498), (491, 497, 331), (491, 488, 497), (488, 330, 497), (489, 496, 330), (489, 486, 496), (486, 334, 496), (494, 495, 333), (494, 485, 495), (485, 328, 495), (492, 493, 332), (492, 484, 493), (484, 327, 493), (490, 491, 331), (490, 482, 491), (482, 326, 491), (488, 489, 330), (488, 478, 489), (478, 325, 489), (486, 487, 334), (486, 479, 487), (479, 329, 487), (480, 485, 329), (480, 483, 485), (483, 328, 485), (483, 484, 328), (483, 481, 484), (481, 327, 484), (481, 482, 327), (481, 476, 482), (476, 326, 482), (479, 480, 329), (479, 477, 480), (477, 324, 480), (476, 478, 326), (476, 477, 478), (477, 325, 478)])
me_cylinder_001.polygons.foreach_set('material_index', [2, 2, 2, 2, 2, 2, 2, 2, 2, 2, 2, 2, 2, 2, 2, 2, 2, 2, 2, 2, 2, 2, 2, 2, 2, 2, 2, 2, 2, 2, 2, 2, 2, 2, 2, 2, 2, 2, 2, 2, 2, 2, 2, 2, 2, 2, 2, 2, 2, 2, 2, 2, 2, 2, 2, 2, 2, 2, 2, 2, 2, 2, 2, 2, 2, 2, 2, 2, 2, 2, 2, 2, 2, 2, 2, 2, 2, 2, 2, 2, 2, 2, 2, 2, 2, 2, 2, 2, 2, 2, 2, 2, 2, 2, 2, 2, 2, 2, 2, 2, 2, 2, 2, 2, 2, 2, 2, 2, 2, 2, 2, 2, 2, 2, 2, 2, 2, 2, 2, 2, 2, 2, 2, 2, 2, 2, 2, 2, 2, 2, 2, 2, 2, 2, 2, 2, 2, 2, 2, 2, 2, 2, 2, 2, 2, 2, 2, 2, 2, 2, 2, 2, 2, 2, 2, 2, 2, 2, 2, 2, 2, 2, 2, 2, 2, 2, 2, 2, 2, 2, 2, 2, 2, 2, 2, 2, 2, 2, 2, 2, 2, 2, 2, 2, 2, 2, 2, 2, 2, 2, 2, 2, 2, 2, 2, 2, 2, 2, 2, 2, 2, 2, 2, 2, 2, 2, 2, 2, 2, 2, 2, 2, 2, 2, 2, 2, 2, 2, 2, 2, 2, 2, 2, 2, 2, 2, 2, 2, 2, 2, 2, 2, 2, 2, 2, 2, 2, 2, 2, 2, 2, 2, 2, 2, 2, 2, 2, 2, 2, 2, 2, 2, 2, 2, 2, 2, 2, 2, 2, 2, 2, 2, 2, 2, 2, 2, 2, 2, 2, 2, 2, 2, 2, 2, 2, 2, 2, 2, 2, 2, 2, 2, 2, 2, 2, 2, 2, 2, 2, 2, 2, 2, 2, 2, 2, 2, 2, 2, 2, 2, 0, 0, 0, 0, 0, 0, 0, 0, 0, 0, 0, 0, 0, 0, 0, 0, 0, 0, 0, 0, 0, 0, 0, 0, 0, 0, 0, 0, 0, 0, 0, 0, 0, 0, 0, 0, 0, 0, 0, 0, 0, 0, 0, 0, 0, 0, 0, 0, 0, 0, 0, 0, 0, 0, 0, 0, 0, 0, 0, 0, 0, 0, 0, 0, 0, 0, 0, 0, 0, 0, 1, 1, 1, 1, 1, 1, 1, 1, 1, 1, 1, 1, 1, 1, 1, 1, 1, 1, 1, 1, 1, 1, 1, 1, 1, 1, 1, 1, 1, 1, 1, 1, 1, 1, 1, 1, 1, 1, 1, 1, 0, 0, 0, 0, 0, 0, 0, 0, 0, 0, 0, 0, 0, 0, 0, 0, 1, 1, 1, 1, 1, 1, 1, 1, 1, 1, 1, 1, 1, 1, 1, 1, 1, 1, 1, 1, 0, 0, 0, 0, 0, 0, 0, 0, 0, 0, 0, 0, 0, 0, 0, 0, 1, 1, 1, 1, 1, 1, 1, 1, 1, 1, 1, 1, 1, 1, 1, 1, 1, 1, 1, 1, 0, 0, 0, 0, 0, 0, 0, 0, 1, 1, 1, 1, 1, 1, 1, 1, 1, 1, 1, 1, 1, 1, 1, 1, 1, 1, 1, 1, 1, 1, 1, 1, 1, 1, 1, 1, 1, 1, 1, 1, 1, 1, 1, 1, 1, 1, 1, 1, 1, 1, 1, 1, 1, 1, 1, 1, 1, 1, 1, 1, 1, 1, 1, 1, 1, 1, 1, 1, 1, 1, 1, 1, 1, 1, 1, 1, 1, 1, 1, 1, 1, 1, 1, 1, 1, 1, 1, 1, 1, 1, 1, 1, 1, 1, 1, 1, 1, 1, 1, 1, 1, 1, 1, 1, 1, 1, 1, 1, 1, 1, 1, 1, 1, 1, 1, 1, 1, 1, 1, 1, 1, 1, 1, 1, 1, 1, 1, 1, 1, 1, 1, 1, 1, 1, 1, 1, 1, 1, 1, 1, 1, 1, 1, 1, 1, 1, 1, 1, 1, 1, 1, 1, 1, 1, 1, 1, 1, 1, 1, 1, 1, 1, 1, 1, 1, 1, 1, 1, 1, 1, 1, 1, 1, 1, 1, 1, 1, 1, 1, 1, 1, 1, 1, 1, 1, 1, 1, 1, 1, 1, 1, 1, 1, 1, 1, 1, 1, 1, 1, 1, 1, 1, 1, 1, 1, 1, 1, 1, 1, 1, 1, 1, 1, 1, 1, 1, 1, 1, 1, 1, 1, 1, 1, 1, 1, 1, 1, 1, 1, 1, 1, 1, 1, 1, 1, 1, 1, 1, 1, 1, 1, 1, 1, 1, 1, 1, 1, 1, 1, 1, 1, 1, 1, 1, 1, 1, 1, 1, 1, 1, 1, 1, 1, 1, 1, 1, 1, 1, 1, 1, 1, 1, 1, 1, 1, 1, 1, 1, 1, 1, 1, 1, 1, 1, 1, 1, 1, 1, 1, 1, 1, 1, 1, 1, 1, 1, 1, 1, 1, 1, 1, 1, 1, 1, 1, 1, 1, 1, 1, 1, 1, 1, 1, 1, 1, 1, 1, 1, 1, 1, 1, 1, 1, 1, 1, 1, 1, 1])
_uv = me_cylinder_001.uv_layers.new(name='UVMap')
_uv.uv.foreach_set('vector', [0.8578, 0.1547, 0.8595, 0.1579, 0.8556, 0.1571, 0.8842, 0.2914, 0.8819, 0.2943, 0.8788, 0.2914, 0.8578, 0.1547, 0.8556, 0.1571, 0.8523, 0.1548, 0.5606, 0.08462, 0.5649, 0.08397, 0.5628, 0.08709, 0.8819, 0.2943, 0.8767, 0.2943, 0.8788, 0.2914, 0.8698, 0.1248, 0.8666, 0.1225, 0.8718, 0.1229, 0.866, 0.0888, 0.8711, 0.08873, 0.8683, 0.09163, 0.8523, 0.1548, 0.8556, 0.1571, 0.8507, 0.158, 0.5628, 0.08709, 0.5649, 0.08397, 0.5683, 0.08665, 0.8666, 0.1225, 0.8664, 0.1197, 0.8697, 0.1198, 0.8711, 0.08873, 0.8737, 0.09159, 0.8683, 0.09163, 0.8556, 0.1571, 0.8552, 0.1599, 0.8507, 0.158, 0.5649, 0.08397, 0.5695, 0.08391, 0.5683, 0.08665, 0.5628, 0.08709, 0.5683, 0.08665, 0.5661, 0.08895, 0.8666, 0.1225, 0.8697, 0.1198, 0.8718, 0.1229, 0.875, 0.1235, 0.8718, 0.1229, 0.8749, 0.1204, 0.8743, 0.2561, 0.8766, 0.259, 0.8714, 0.259, 0.8689, 0.2562, 0.8743, 0.2561, 0.8714, 0.259, 0.8679, 0.2591, 0.8689, 0.2562, 0.8714, 0.259, 0.8718, 0.1229, 0.8697, 0.1198, 0.8749, 0.1204, 0.7964, 0.3081, 0.7918, 0.3062, 0.7957, 0.3054, 0.8825, 0.266, 0.8801, 0.2689, 0.8771, 0.2661, 0.7964, 0.3081, 0.7957, 0.3054, 0.8007, 0.306, 0.7742, 0.08289, 0.7785, 0.08224, 0.7764, 0.08535, 0.8801, 0.2689, 0.875, 0.269, 0.8771, 0.2661, 0.8773, 0.3358, 0.874, 0.3335, 0.8792, 0.3339, 0.7741, 0.0794, 0.7792, 0.07933, 0.7764, 0.08223, 0.8007, 0.306, 0.7957, 0.3054, 0.7988, 0.3029, 0.7764, 0.08535, 0.7785, 0.08224, 0.7819, 0.08491, 0.874, 0.3335, 0.8739, 0.3308, 0.8771, 0.3308, 0.7792, 0.07933, 0.7818, 0.08219, 0.7764, 0.08223, 0.7957, 0.3054, 0.7933, 0.3029, 0.7988, 0.3029, 0.7785, 0.08224, 0.7831, 0.08217, 0.7819, 0.08491, 0.7764, 0.08535, 0.7819, 0.08491, 0.7797, 0.08722, 0.874, 0.3335, 0.8771, 0.3308, 0.8792, 0.3339, 0.8824, 0.3346, 0.8792, 0.3339, 0.8823, 0.3315, 0.8529, 0.3016, 0.8552, 0.3045, 0.85, 0.3045, 0.8475, 0.3017, 0.8529, 0.3016, 0.85, 0.3045, 0.8465, 0.3046, 0.8475, 0.3017, 0.85, 0.3045, 0.8792, 0.3339, 0.8771, 0.3308, 0.8823, 0.3315, 0.6389, 0.148, 0.6346, 0.15, 0.6347, 0.147, 0.876, 0.1603, 0.8738, 0.1632, 0.8707, 0.1604, 0.6389, 0.148, 0.6347, 0.147, 0.637, 0.1448, 0.6764, 0.3028, 0.6806, 0.303, 0.6781, 0.3058, 0.8738, 0.1632, 0.8684, 0.1633, 0.8707, 0.1604, 0.719, 0.3023, 0.7212, 0.3048, 0.7164, 0.3053, 0.6347, 0.147, 0.6346, 0.15, 0.63, 0.1481, 0.637, 0.1448, 0.6347, 0.147, 0.6315, 0.1449, 0.6781, 0.3058, 0.6806, 0.303, 0.6836, 0.3057, 0.8721, 0.3077, 0.8753, 0.3052, 0.8771, 0.3071, 0.719, 0.3023, 0.7164, 0.3053, 0.7135, 0.3024, 0.6347, 0.147, 0.63, 0.1481, 0.6315, 0.1449, 0.6806, 0.303, 0.6854, 0.3027, 0.6836, 0.3057, 0.8753, 0.3052, 0.8805, 0.3062, 0.8771, 0.3071, 0.8721, 0.3077, 0.8771, 0.3071, 0.8754, 0.3103, 0.7135, 0.3024, 0.7164, 0.3053, 0.7123, 0.305, 0.874, 0.169, 0.8686, 0.1691, 0.871, 0.1661, 0.8761, 0.1661, 0.874, 0.169, 0.871, 0.1661, 0.8771, 0.3071, 0.8805, 0.3062, 0.8807, 0.3094, 0.8754, 0.3103, 0.8771, 0.3071, 0.8807, 0.3094, 0.8593, 0.2624, 0.8549, 0.2644, 0.8549, 0.2619, 0.8844, 0.2971, 0.8821, 0.3, 0.879, 0.2972, 0.8593, 0.2624, 0.8549, 0.2619, 0.8575, 0.2593, 0.8682, 0.2598, 0.8725, 0.2592, 0.8704, 0.2623, 0.8821, 0.3, 0.8769, 0.3001, 0.879, 0.2972, 0.8768, 0.3206, 0.8735, 0.3183, 0.8787, 0.3187, 0.8683, 0.154, 0.8734, 0.1539, 0.8706, 0.1568, 0.8575, 0.2593, 0.8549, 0.2619, 0.852, 0.2594, 0.8704, 0.2623, 0.8725, 0.2592, 0.8759, 0.2619, 0.8735, 0.3183, 0.8734, 0.3156, 0.8766, 0.3156, 0.8734, 0.1539, 0.876, 0.1568, 0.8706, 0.1568, 0.8549, 0.2619, 0.8504, 0.2625, 0.852, 0.2594, 0.8725, 0.2592, 0.8771, 0.2591, 0.8759, 0.2619, 0.8704, 0.2623, 0.8759, 0.2619, 0.8737, 0.2642, 0.8735, 0.3183, 0.8766, 0.3156, 0.8787, 0.3187, 0.8819, 0.3194, 0.8787, 0.3187, 0.8818, 0.3163, 0.8752, 0.1719, 0.8775, 0.1748, 0.8723, 0.1748, 0.8699, 0.172, 0.8752, 0.1719, 0.8723, 0.1748, 0.8689, 0.1749, 0.8699, 0.172, 0.8723, 0.1748, 0.8787, 0.3187, 0.8766, 0.3156, 0.8818, 0.3163, 0.8648, 0.1196, 0.8666, 0.1228, 0.8627, 0.1221, 0.8837, 0.277, 0.8813, 0.2799, 0.8783, 0.2771, 0.8648, 0.1196, 0.8627, 0.1221, 0.8593, 0.1197, 0.4985, 0.08878, 0.5028, 0.08813, 0.5007, 0.09125, 0.8813, 0.2799, 0.8762, 0.28, 0.8783, 0.2771, 0.8769, 0.3257, 0.8736, 0.3234, 0.8789, 0.3238, 0.8657, 0.07881, 0.8708, 0.07874, 0.8679, 0.08164, 0.8593, 0.1197, 0.8627, 0.1221, 0.8577, 0.1229, 0.5007, 0.09125, 0.5028, 0.08813, 0.5062, 0.09081, 0.8736, 0.3234, 0.8735, 0.3207, 0.8768, 0.3207, 0.8708, 0.07874, 0.8733, 0.0816, 0.8679, 0.08164, 0.8627, 0.1221, 0.8622, 0.1249, 0.8577, 0.1229, 0.5028, 0.08813, 0.5074, 0.08807, 0.5062, 0.09081, 0.5007, 0.09125, 0.5062, 0.09081, 0.504, 0.09311, 0.8736, 0.3234, 0.8768, 0.3207, 0.8789, 0.3238, 0.8821, 0.3244, 0.8789, 0.3238, 0.882, 0.3213, 0.8442, 0.3017, 0.8465, 0.3046, 0.8413, 0.3046, 0.8388, 0.3018, 0.8442, 0.3017, 0.8413, 0.3046, 0.8378, 0.3047, 0.8388, 0.3018, 0.8413, 0.3046, 0.8789, 0.3238, 0.8768, 0.3207, 0.882, 0.3213, 0.6227, 0.1704, 0.6245, 0.1736, 0.6198, 0.1725, 0.874, 0.09878, 0.8718, 0.1017, 0.8688, 0.09885, 0.6227, 0.1704, 0.6198, 0.1725, 0.6171, 0.1705, 0.6585, 0.303, 0.6627, 0.3032, 0.6602, 0.306, 0.8718, 0.1017, 0.8664, 0.1018, 0.8688, 0.09885, 0.7101, 0.3024, 0.7123, 0.305, 0.7075, 0.3054, 0.6198, 0.1725, 0.6245, 0.1736, 0.62, 0.1756, 0.6171, 0.1705, 0.6198, 0.1725, 0.6155, 0.1737, 0.6602, 0.306, 0.6627, 0.3032, 0.6657, 0.306, 0.8659, 0.2673, 0.8676, 0.2643, 0.8703, 0.2657, 0.7101, 0.3024, 0.7075, 0.3054, 0.7046, 0.3025, 0.6198, 0.1725, 0.62, 0.1756, 0.6155, 0.1737, 0.6627, 0.3032, 0.6675, 0.3029, 0.6657, 0.306, 0.8676, 0.2643, 0.8731, 0.2642, 0.8703, 0.2657, 0.8659, 0.2673, 0.8703, 0.2657, 0.8705, 0.2691, 0.7046, 0.3025, 0.7075, 0.3054, 0.7034, 0.3051, 0.8739, 0.1661, 0.8685, 0.1662, 0.8709, 0.1632, 0.876, 0.1632, 0.8739, 0.1661, 0.8709, 0.1632, 0.8703, 0.2657, 0.8731, 0.2642, 0.8749, 0.2672, 0.8705, 0.2691, 0.8703, 0.2657, 0.8749, 0.2672, 0.6374, 0.15, 0.6391, 0.1532, 0.6345, 0.1521, 0.8741, 0.1017, 0.8719, 0.1046, 0.8689, 0.1017, 0.6374, 0.15, 0.6345, 0.1521, 0.6318, 0.1501, 0.6675, 0.3029, 0.6717, 0.3031, 0.6691, 0.3059, 0.8719, 0.1046, 0.8665, 0.1046, 0.8689, 0.1017, 0.7012, 0.3026, 0.7034, 0.3051, 0.6985, 0.3055, 0.6345, 0.1521, 0.6391, 0.1532, 0.6347, 0.1552, 0.6318, 0.1501, 0.6345, 0.1521, 0.6302, 0.1533, 0.6691, 0.3059, 0.6717, 0.3031, 0.6747, 0.3058, 0.8807, 0.3032, 0.8766, 0.3052, 0.8756, 0.303, 0.7012, 0.3026, 0.6985, 0.3055, 0.6957, 0.3026, 0.6345, 0.1521, 0.6347, 0.1552, 0.6302, 0.1533, 0.6717, 0.3031, 0.6764, 0.3028, 0.6747, 0.3058, 0.8766, 0.3052, 0.8719, 0.3033, 0.8756, 0.303, 0.8807, 0.3032, 0.8756, 0.303, 0.8786, 0.3002, 0.6957, 0.3026, 0.6985, 0.3055, 0.6944, 0.3052, 0.8692, 0.3043, 0.8639, 0.3044, 0.8662, 0.3015, 0.8713, 0.3014, 0.8692, 0.3043, 0.8662, 0.3015, 0.8756, 0.303, 0.8719, 0.3033, 0.8732, 0.3003, 0.8786, 0.3002, 0.8756, 0.303, 0.8732, 0.3003, 0.6328, 0.1363, 0.6345, 0.1331, 0.6368, 0.1351, 0.8838, 0.2799, 0.8814, 0.2828, 0.8784, 0.2799, 0.6328, 0.1363, 0.6368, 0.1351, 0.6372, 0.1382, 0.8594, 0.1555, 0.8638, 0.1548, 0.8616, 0.1579, 0.8814, 0.2828, 0.8763, 0.2828, 0.8784, 0.2799, 0.8771, 0.3308, 0.8738, 0.3285, 0.879, 0.3289, 0.8684, 0.1569, 0.8735, 0.1568, 0.8707, 0.1597, 0.6372, 0.1382, 0.6368, 0.1351, 0.6417, 0.1361, 0.8616, 0.1579, 0.8638, 0.1548, 0.8671, 0.1575, 0.8738, 0.3285, 0.8737, 0.3257, 0.8769, 0.3258, 0.8735, 0.1568, 0.8761, 0.1597, 0.8707, 0.1597, 0.6368, 0.1351, 0.64, 0.133, 0.6417, 0.1361, 0.8638, 0.1548, 0.8684, 0.1548, 0.8671, 0.1575, 0.8616, 0.1579, 0.8671, 0.1575, 0.8649, 0.1598, 0.8738, 0.3285, 0.8769, 0.3258, 0.879, 0.3289, 0.8823, 0.3295, 0.879, 0.3289, 0.8821, 0.3264, 0.8751, 0.169, 0.8774, 0.1719, 0.8722, 0.1719, 0.8697, 0.169, 0.8751, 0.169, 0.8722, 0.1719, 0.8688, 0.172, 0.8697, 0.169, 0.8722, 0.1719, 0.879, 0.3289, 0.8769, 0.3258, 0.8821, 0.3264, 0.8007, 0.306, 0.8023, 0.3028, 0.8047, 0.3049, 0.8841, 0.2885, 0.8818, 0.2914, 0.8787, 0.2886, 0.8007, 0.306, 0.8047, 0.3049, 0.8051, 0.308, 0.6339, 0.08541, 0.6382, 0.08476, 0.6361, 0.08787, 0.8818, 0.2914, 0.8766, 0.2915, 0.8787, 0.2886, 0.8726, 0.1897, 0.8693, 0.1873, 0.8745, 0.1877, 0.8662, 0.09598, 0.8714, 0.09592, 0.8685, 0.09882, 0.8051, 0.308, 0.8047, 0.3049, 0.8096, 0.3059, 0.6361, 0.08787, 0.6382, 0.08476, 0.6416, 0.08743, 0.8693, 0.1873, 0.8692, 0.1846, 0.8724, 0.1846, 0.8714, 0.09592, 0.8739, 0.09878, 0.8685, 0.09882, 0.8047, 0.3049, 0.8079, 0.3028, 0.8096, 0.3059, 0.6382, 0.08476, 0.6428, 0.08469, 0.6416, 0.08743, 0.6361, 0.08787, 0.6416, 0.08743, 0.6393, 0.08974, 0.8693, 0.1873, 0.8724, 0.1846, 0.8745, 0.1877, 0.8777, 0.1884, 0.8745, 0.1877, 0.8776, 0.1853, 0.8566, 0.2564, 0.8589, 0.2593, 0.8537, 0.2592, 0.8512, 0.2564, 0.8566, 0.2564, 0.8537, 0.2592, 0.8502, 0.2594, 0.8512, 0.2564, 0.8537, 0.2592, 0.8745, 0.1877, 0.8724, 0.1846, 0.8776, 0.1853, 0.8609, 0.2592, 0.8664, 0.2591, 0.864, 0.2612, 0.8839, 0.2827, 0.8815, 0.2856, 0.8785, 0.2828, 0.8609, 0.2592, 0.864, 0.2612, 0.8593, 0.2624, 0.8569, 0.08531, 0.8613, 0.08466, 0.8591, 0.08778, 0.8815, 0.2856, 0.8764, 0.2857, 0.8785, 0.2828, 0.8728, 0.1947, 0.8695, 0.1924, 0.8747, 0.1928, 0.8661, 0.09169, 0.8712, 0.09163, 0.8684, 0.09453, 0.8593, 0.2624, 0.864, 0.2612, 0.8639, 0.2643, 0.8591, 0.08778, 0.8613, 0.08466, 0.8646, 0.08734, 0.8695, 0.1924, 0.8694, 0.1897, 0.8726, 0.1897, 0.8712, 0.09163, 0.8738, 0.09449, 0.8684, 0.09453, 0.864, 0.2612, 0.8683, 0.2623, 0.8639, 0.2643, 0.8613, 0.08466, 0.8658, 0.0846, 0.8646, 0.08734, 0.8591, 0.08778, 0.8646, 0.08734, 0.8624, 0.08964, 0.8695, 0.1924, 0.8726, 0.1897, 0.8747, 0.1928, 0.8779, 0.1935, 0.8747, 0.1928, 0.8778, 0.1904, 0.8574, 0.3045, 0.8551, 0.3016, 0.8603, 0.3016, 0.8628, 0.3044, 0.8574, 0.3045, 0.8603, 0.3016, 0.8637, 0.3014, 0.8628, 0.3044, 0.8603, 0.3016, 0.8747, 0.1928, 0.8726, 0.1897, 0.8778, 0.1904, 0.6369, 0.1396, 0.6386, 0.1428, 0.6347, 0.1421, 0.8843, 0.2942, 0.882, 0.2971, 0.8789, 0.2943, 0.6369, 0.1396, 0.6347, 0.1421, 0.6314, 0.1397, 0.6939, 0.08283, 0.6983, 0.08218, 0.6961, 0.08529, 0.882, 0.2971, 0.8768, 0.2972, 0.8789, 0.2943, 0.8775, 0.3409, 0.8742, 0.3386, 0.8794, 0.339, 0.8658, 0.0817, 0.8709, 0.08164, 0.868, 0.08454, 0.6314, 0.1397, 0.6347, 0.1421, 0.6298, 0.1429, 0.6961, 0.08529, 0.6983, 0.08218, 0.7016, 0.08485, 0.8742, 0.3386, 0.8741, 0.3359, 0.8773, 0.3359, 0.8709, 0.08164, 0.8734, 0.0845, 0.868, 0.08454, 0.6347, 0.1421, 0.6343, 0.1449, 0.6298, 0.1429, 0.6983, 0.08218, 0.7028, 0.08211, 0.7016, 0.08485, 0.6961, 0.08529, 0.7016, 0.08485, 0.6994, 0.08716, 0.8742, 0.3386, 0.8773, 0.3359, 0.8794, 0.339, 0.8826, 0.3396, 0.8794, 0.339, 0.8825, 0.3365, 0.6361, 0.08478, 0.6337, 0.08187, 0.6389, 0.0819, 0.6414, 0.08471, 0.6361, 0.08478, 0.6389, 0.0819, 0.6424, 0.08176, 0.6414, 0.08471, 0.6389, 0.0819, 0.8794, 0.339, 0.8773, 0.3359, 0.8825, 0.3365, 0.6397, 0.1278, 0.6414, 0.131, 0.6375, 0.1302, 0.884, 0.2856, 0.8816, 0.2885, 0.8786, 0.2857, 0.6397, 0.1278, 0.6375, 0.1302, 0.6342, 0.1279, 0.8571, 0.0903, 0.8614, 0.08965, 0.8593, 0.09277, 0.8816, 0.2885, 0.8765, 0.2886, 0.8786, 0.2857, 0.8724, 0.1846, 0.8691, 0.1823, 0.8743, 0.1827, 0.8659, 0.0859, 0.871, 0.08584, 0.8682, 0.08874, 0.6342, 0.1279, 0.6375, 0.1302, 0.6326, 0.1311, 0.8593, 0.09277, 0.8614, 0.08965, 0.8648, 0.09233, 0.8691, 0.1823, 0.869, 0.1796, 0.8722, 0.1796, 0.871, 0.08584, 0.8736, 0.0887, 0.8682, 0.08874, 0.6375, 0.1302, 0.6371, 0.133, 0.6326, 0.1311, 0.8614, 0.08965, 0.866, 0.08959, 0.8648, 0.09233, 0.8593, 0.09277, 0.8648, 0.09233, 0.8626, 0.09464, 0.8691, 0.1823, 0.8722, 0.1796, 0.8743, 0.1827, 0.8776, 0.1833, 0.8743, 0.1827, 0.8774, 0.1802, 0.8614, 0.2592, 0.8591, 0.2563, 0.8643, 0.2563, 0.8668, 0.2591, 0.8614, 0.2592, 0.8643, 0.2563, 0.8678, 0.2562, 0.8668, 0.2591, 0.8643, 0.2563, 0.8743, 0.1827, 0.8722, 0.1796, 0.8774, 0.1802, 0.8765, 0.3118, 0.8767, 0.3151, 0.8723, 0.3133, 0.8767, 0.3151, 0.8765, 0.3118, 0.8812, 0.3132, 0.8765, 0.3118, 0.8723, 0.3133, 0.8741, 0.3103, 0.8689, 0.1749, 0.8734, 0.1749, 0.8707, 0.1778, 0.8765, 0.3118, 0.8796, 0.3102, 0.8812, 0.3132, 0.861, 0.09968, 0.8586, 0.09739, 0.8641, 0.09772, 0.7302, 0.305, 0.7319, 0.3022, 0.7348, 0.305, 0.876, 0.2742, 0.8809, 0.2741, 0.878, 0.277, 0.8707, 0.1778, 0.8734, 0.1749, 0.8762, 0.1777, 0.8586, 0.09739, 0.8573, 0.09471, 0.8618, 0.09465, 0.7319, 0.3022, 0.7374, 0.3021, 0.7348, 0.305, 0.8809, 0.2741, 0.8835, 0.277, 0.878, 0.277, 0.8734, 0.1749, 0.8778, 0.1748, 0.8762, 0.1777, 0.8707, 0.1778, 0.8762, 0.1777, 0.8735, 0.1795, 0.8586, 0.09739, 0.8618, 0.09465, 0.8641, 0.09772, 0.7348, 0.305, 0.7374, 0.3021, 0.7392, 0.3049, 0.8129, 0.3051, 0.8112, 0.302, 0.8154, 0.3023, 0.8184, 0.305, 0.8129, 0.3051, 0.8154, 0.3023, 0.8202, 0.3019, 0.8184, 0.305, 0.8154, 0.3023, 0.8641, 0.09772, 0.8618, 0.09465, 0.8662, 0.09525, 0.861, 0.08136, 0.8613, 0.08466, 0.8569, 0.08285, 0.8613, 0.08466, 0.861, 0.08136, 0.8658, 0.08273, 0.861, 0.08136, 0.8569, 0.08285, 0.8586, 0.07981, 0.4983, 0.08356, 0.5029, 0.08353, 0.5002, 0.08643, 0.861, 0.08136, 0.8642, 0.07974, 0.8658, 0.08273, 0.8611, 0.1047, 0.8587, 0.1024, 0.8643, 0.1027, 0.7212, 0.3051, 0.7229, 0.3023, 0.7258, 0.3052, 0.8759, 0.2713, 0.8808, 0.2712, 0.8779, 0.2741, 0.5002, 0.08643, 0.5029, 0.08353, 0.5057, 0.08636, 0.8587, 0.1024, 0.8575, 0.09973, 0.862, 0.09967, 0.7229, 0.3023, 0.7285, 0.3022, 0.7258, 0.3052, 0.8808, 0.2712, 0.8834, 0.2741, 0.8779, 0.2741, 0.5029, 0.08353, 0.5073, 0.08344, 0.5057, 0.08636, 0.5002, 0.08643, 0.5057, 0.08636, 0.503, 0.08813, 0.8587, 0.1024, 0.862, 0.09967, 0.8643, 0.1027, 0.7258, 0.3052, 0.7285, 0.3022, 0.7302, 0.305, 0.634, 0.1279, 0.6324, 0.1248, 0.6365, 0.1251, 0.6396, 0.1278, 0.634, 0.1279, 0.6365, 0.1251, 0.6413, 0.1247, 0.6396, 0.1278, 0.6365, 0.1251, 0.8643, 0.1027, 0.862, 0.09967, 0.8664, 0.1003, 0.6898, 0.3028, 0.6872, 0.3057, 0.6854, 0.3027, 0.6872, 0.3057, 0.6898, 0.3028, 0.6927, 0.3056, 0.8202, 0.3019, 0.8236, 0.3022, 0.8216, 0.3049, 0.8743, 0.3409, 0.8788, 0.3409, 0.8759, 0.3438, 0.6898, 0.3028, 0.6943, 0.3026, 0.6927, 0.3056, 0.7118, 0.0825, 0.7101, 0.08514, 0.7076, 0.08214, 0.8289, 0.3048, 0.8308, 0.3019, 0.8337, 0.3048, 0.8216, 0.3049, 0.8236, 0.3022, 0.8269, 0.3049, 0.8759, 0.3438, 0.8788, 0.3409, 0.8815, 0.3438, 0.7101, 0.08514, 0.7068, 0.08706, 0.7046, 0.08495, 0.8308, 0.3019, 0.8363, 0.3019, 0.8337, 0.3048, 0.8236, 0.3022, 0.8288, 0.3017, 0.8269, 0.3049, 0.8788, 0.3409, 0.8832, 0.341, 0.8815, 0.3438, 0.8759, 0.3438, 0.8815, 0.3438, 0.8787, 0.3456, 0.7101, 0.08514, 0.7046, 0.08495, 0.7076, 0.08214, 0.8337, 0.3048, 0.8363, 0.3019, 0.8378, 0.3047, 0.6514, 0.3061, 0.6495, 0.3031, 0.6541, 0.3033, 0.6569, 0.3061, 0.6514, 0.3061, 0.6541, 0.3033, 0.6585, 0.303, 0.6569, 0.3061, 0.6541, 0.3033, 0.7076, 0.08214, 0.7046, 0.08495, 0.7029, 0.0822, 0.3303, 0.07178, 0.3289, 0.09496, 0.3239, 0.09266, 0.3254, 0.06948, 0.3254, 0.06948, 0.3239, 0.09266, 0.3181, 0.09236, 0.3196, 0.06918, 0.127, 0.07131, 0.1251, 0.09526, 0.1198, 0.09362, 0.1216, 0.06968, 0.1216, 0.06968, 0.1198, 0.09362, 0.1142, 0.09313, 0.116, 0.06918, 0.1715, 0.2707, 0.1688, 0.2467, 0.1747, 0.2451, 0.1773, 0.269, 0.1773, 0.269, 0.1747, 0.2451, 0.1792, 0.2446, 0.1819, 0.2685, 0.3181, 0.09236, 0.3239, 0.09266, 0.3232, 0.1293, 0.3179, 0.129, 0.2977, 0.2658, 0.3003, 0.2425, 0.3062, 0.2439, 0.3036, 0.2671, 0.2252, 0.07156, 0.2235, 0.095, 0.2189, 0.09262, 0.2207, 0.06918, 0.3384, 0.5325, 0.3344, 0.5263, 0.3344, 0.517, 0.3384, 0.5101, 0.344, 0.5097, 0.348, 0.516, 0.348, 0.5252, 0.344, 0.5321, 0.172, 0.1404, 0.1681, 0.1406, 0.1695, 0.1237, 0.1732, 0.1235, 0.1747, 0.2451, 0.1688, 0.2467, 0.1681, 0.2099, 0.1735, 0.2084, 0.2189, 0.09262, 0.2235, 0.095, 0.2228, 0.1313, 0.2187, 0.1292, 0.3239, 0.09266, 0.3289, 0.09496, 0.3277, 0.1314, 0.3232, 0.1293, 0.1198, 0.09362, 0.1251, 0.09526, 0.1192, 0.1311, 0.1143, 0.1296, 0.1792, 0.2446, 0.1747, 0.2451, 0.1735, 0.2084, 0.1776, 0.2079, 0.1142, 0.09313, 0.1198, 0.09362, 0.1143, 0.1296, 0.1092, 0.1292, 0.3062, 0.2439, 0.3003, 0.2425, 0.3027, 0.2064, 0.3081, 0.2077, 0.3244, 0.241, 0.3275, 0.242, 0.3303, 0.2726, 0.3282, 0.2732, 0.103, 0.1974, 0.1076, 0.1984, 0.1037, 0.2144, 0.0992, 0.2134, 0.3756, 0.2865, 0.3806, 0.2863, 0.3806, 0.3143, 0.375, 0.3148, 0.3145, 0.1415, 0.3095, 0.1406, 0.3097, 0.1236, 0.3145, 0.1244, 0.1681, 0.1406, 0.1631, 0.1414, 0.1647, 0.1245, 0.1695, 0.1237, 0.1076, 0.1984, 0.1133, 0.201, 0.1071, 0.2147, 0.1037, 0.2144, 0.3202, 0.1967, 0.3247, 0.1982, 0.3255, 0.2153, 0.3218, 0.2132, 0.2148, 0.1966, 0.2186, 0.198, 0.2192, 0.215, 0.2155, 0.2137, 0.2755, 0.2445, 0.278, 0.2445, 0.2799, 0.2473, 0.2799, 0.2514, 0.278, 0.2543, 0.2755, 0.2543, 0.2736, 0.2514, 0.2736, 0.2474, 0.2189, 0.2402, 0.2218, 0.2412, 0.2252, 0.2698, 0.2233, 0.2704, 0.1769, 0.09783, 0.174, 0.09798, 0.1799, 0.07008, 0.1819, 0.07052, 0.09197, 0.2374, 0.09551, 0.2382, 0.08524, 0.2661, 0.08309, 0.2643, 0.3206, 0.241, 0.3244, 0.241, 0.3282, 0.2732, 0.3257, 0.2737, 0.3128, 0.098, 0.309, 0.09736, 0.3078, 0.06929, 0.3104, 0.06918, 0.174, 0.09798, 0.1702, 0.09857, 0.1774, 0.06918, 0.1799, 0.07008, 0.09551, 0.2382, 0.09891, 0.2394, 0.08745, 0.2675, 0.08524, 0.2661, 0.1037, 0.2144, 0.1071, 0.2147, 0.09891, 0.2394, 0.09551, 0.2382, 0.1695, 0.1237, 0.1647, 0.1245, 0.1702, 0.09857, 0.174, 0.09798, 0.3145, 0.1244, 0.3097, 0.1236, 0.309, 0.09736, 0.3128, 0.098, 0.317, 0.2134, 0.3218, 0.2132, 0.3244, 0.241, 0.3206, 0.241, 0.0992, 0.2134, 0.1037, 0.2144, 0.09551, 0.2382, 0.09197, 0.2374, 0.1732, 0.1235, 0.1695, 0.1237, 0.174, 0.09798, 0.1769, 0.09783, 0.2155, 0.2137, 0.2192, 0.215, 0.2218, 0.2412, 0.2189, 0.2402, 0.3218, 0.2132, 0.3255, 0.2153, 0.3275, 0.242, 0.3244, 0.241, 0.2146, 0.1667, 0.2188, 0.1684, 0.2181, 0.1809, 0.2141, 0.1795, 0.2146, 0.1667, 0.2141, 0.1795, 0.1958, 0.1863, 0.1962, 0.1771, 0.1128, 0.1691, 0.1177, 0.1708, 0.1162, 0.1842, 0.1116, 0.1825, 0.168, 0.1703, 0.1625, 0.1714, 0.1615, 0.1583, 0.1667, 0.1575, 0.3133, 0.171, 0.3079, 0.1699, 0.3093, 0.1576, 0.3145, 0.1585, 0.3149, 0.1665, 0.3203, 0.1666, 0.3196, 0.1797, 0.3145, 0.1797, 0.1615, 0.1583, 0.1625, 0.1714, 0.1494, 0.1697, 0.1487, 0.1603, 0.3752, 0.1469, 0.3806, 0.1474, 0.3806, 0.1777, 0.3776, 0.1774, 0.2141, 0.1795, 0.2181, 0.1809, 0.2186, 0.198, 0.2148, 0.1966, 0.3196, 0.1797, 0.3239, 0.1811, 0.3247, 0.1982, 0.3202, 0.1967, 0.1116, 0.1825, 0.1162, 0.1842, 0.1133, 0.201, 0.1076, 0.1984, 0.1667, 0.1575, 0.1615, 0.1583, 0.1631, 0.1414, 0.1681, 0.1406, 0.3145, 0.1585, 0.3093, 0.1576, 0.3095, 0.1406, 0.3145, 0.1415, 0.3145, 0.1797, 0.3196, 0.1797, 0.3202, 0.1967, 0.3152, 0.1969, 0.1067, 0.1814, 0.1116, 0.1825, 0.1076, 0.1984, 0.103, 0.1974, 0.1707, 0.1573, 0.1667, 0.1575, 0.1681, 0.1406, 0.172, 0.1404, 0.1201, 0.2263, 0.1257, 0.222, 0.1317, 0.2455, 0.1287, 0.2497, 0.3857, 0.3332, 0.3808, 0.3332, 0.3806, 0.3084, 0.386, 0.3087, 0.1191, 0.4539, 0.1286, 0.4617, 0.1223, 0.4789, 0.1166, 0.4783, 0.1071, 0.2147, 0.1133, 0.201, 0.1257, 0.222, 0.1201, 0.2263, 0.1324, 0.285, 0.1298, 0.2839, 0.1309, 0.2675, 0.1324, 0.2689, 0.386, 0.3087, 0.3806, 0.3084, 0.3812, 0.2864, 0.3846, 0.2863, 0.375, 0.3148, 0.3806, 0.3143, 0.3795, 0.3331, 0.376, 0.3332, 0.1166, 0.4783, 0.1223, 0.4789, 0.1243, 0.5021, 0.1206, 0.5002, 0.2252, 0.264, 0.2274, 0.2651, 0.2274, 0.269, 0.2253, 0.2679, 0.2736, 0.263, 0.2701, 0.2628, 0.2713, 0.245, 0.2736, 0.2445, 0.1206, 0.5002, 0.1243, 0.5021, 0.1286, 0.517, 0.1266, 0.5173, 0.1287, 0.2497, 0.1317, 0.2455, 0.1332, 0.2666, 0.1308, 0.2675, 0.5307, 0.435, 0.493, 0.4146, 0.5337, 0.3911, 0.4555, 0.3994, 0.493, 0.4146, 0.456, 0.4475, 0.5307, 0.435, 0.5337, 0.3911, 0.5669, 0.4291, 0.5307, 0.435, 0.5669, 0.4291, 0.5478, 0.4758, 0.5307, 0.435, 0.5478, 0.4758, 0.5016, 0.4666, 0.587, 0.6852, 0.5879, 0.7259, 0.5588, 0.7107, 0.5619, 0.7983, 0.5697, 0.8373, 0.5341, 0.8224, 0.2348, 0.7209, 0.2522, 0.7511, 0.2125, 0.7466, 0.2335, 0.6283, 0.2382, 0.6734, 0.2032, 0.6471, 0.3646, 0.687, 0.3659, 0.7292, 0.3399, 0.7129, 0.587, 0.6852, 0.5588, 0.7107, 0.563, 0.6593, 0.5619, 0.7983, 0.5341, 0.8224, 0.5358, 0.7716, 0.2348, 0.7209, 0.2125, 0.7466, 0.204, 0.6998, 0.2335, 0.6283, 0.2032, 0.6471, 0.2107, 0.6088, 0.3646, 0.687, 0.3399, 0.7129, 0.3396, 0.6601, 0.5353, 0.6354, 0.5263, 0.6827, 0.5021, 0.6502, 0.3869, 0.6671, 0.4152, 0.631, 0.4258, 0.6766, 0.4181, 0.7571, 0.3951, 0.715, 0.4431, 0.7263, 0.5021, 0.7581, 0.4625, 0.7674, 0.4907, 0.7267, 0.3087, 0.6396, 0.3053, 0.6858, 0.2748, 0.6583, 0.7185, 0.8519, 0.6936, 0.8438, 0.7134, 0.828, 0.6703, 0.8425, 0.6936, 0.8438, 0.6767, 0.8684, 0.7185, 0.8519, 0.7134, 0.828, 0.7373, 0.8481, 0.7185, 0.8519, 0.7373, 0.8481, 0.7322, 0.8762, 0.7185, 0.8519, 0.7322, 0.8762, 0.7052, 0.8736, 0.7396, 0.7653, 0.7372, 0.7417, 0.7581, 0.7486, 0.6317, 0.9527, 0.6432, 0.9736, 0.6166, 0.9708, 0.4779, 0.9196, 0.488, 0.9378, 0.4616, 0.9345, 0.4779, 0.8656, 0.4799, 0.8916, 0.4566, 0.8748, 0.6905, 0.8942, 0.716, 0.9014, 0.6945, 0.9127, 0.7396, 0.7653, 0.7581, 0.7486, 0.7581, 0.7793, 0.6317, 0.9527, 0.6166, 0.9708, 0.6103, 0.9418, 0.4779, 0.9196, 0.4616, 0.9345, 0.4566, 0.9062, 0.4779, 0.8656, 0.4566, 0.8748, 0.4616, 0.8523, 0.792, 0.4003, 0.7769, 0.4168, 0.7764, 0.3851, 0.7784, 0.7905, 0.7814, 0.7632, 0.7979, 0.7801, 0.2937, 0.8597, 0.3194, 0.8524, 0.3081, 0.8803, 0.2743, 0.9114, 0.28, 0.8855, 0.2969, 0.9101, 0.7556, 0.4282, 0.7417, 0.4414, 0.7328, 0.4162, 0.7547, 0.3736, 0.7547, 0.4014, 0.7323, 0.3847, 0.1727, 0.1838, 0.169, 0.1841, 0.168, 0.1703, 0.1721, 0.17, 0.1093, 0.1546, 0.1139, 0.1552, 0.1128, 0.1691, 0.1077, 0.1682, 0.316, 0.1531, 0.3208, 0.1533, 0.3203, 0.1666, 0.3149, 0.1665, 0.3116, 0.1845, 0.3068, 0.1835, 0.3079, 0.1699, 0.3133, 0.171, 0.169, 0.1841, 0.1642, 0.1853, 0.1625, 0.1714, 0.168, 0.1703, 0.1139, 0.1552, 0.1182, 0.1566, 0.1177, 0.1708, 0.1128, 0.1691, 0.3208, 0.1533, 0.3248, 0.155, 0.3248, 0.1683, 0.3203, 0.1666, 0.2164, 0.153, 0.2201, 0.1547, 0.2188, 0.1684, 0.2146, 0.1667, 0.1256, 0.4056, 0.1293, 0.4062, 0.1317, 0.4335, 0.1292, 0.4331, 0.2934, 0.4999, 0.2883, 0.5005, 0.2874, 0.475, 0.2911, 0.4746, 0.1265, 0.3799, 0.1317, 0.3807, 0.1293, 0.4062, 0.1256, 0.4056, 0.2706, 0.1906, 0.2788, 0.1927, 0.2761, 0.2173, 0.2701, 0.2158, 0.2701, 0.2631, 0.2726, 0.263, 0.2726, 0.2695, 0.2703, 0.2695, 0.2911, 0.4746, 0.2874, 0.475, 0.291, 0.4483, 0.2934, 0.448, 0.1487, 0.1603, 0.1494, 0.1697, 0.1336, 0.1589, 0.1332, 0.1526, 0.2701, 0.2158, 0.2761, 0.2173, 0.2788, 0.2445, 0.2748, 0.2434, 0.2235, 0.8234, 0.232, 0.7954, 0.2513, 0.8183, 0.2355, 0.7668, 0.232, 0.7954, 0.2069, 0.7725, 0.2235, 0.8234, 0.2513, 0.8183, 0.232, 0.8448, 0.2235, 0.8234, 0.232, 0.8448, 0.2031, 0.8371, 0.2235, 0.8234, 0.2031, 0.8371, 0.2006, 0.8065, 0.2355, 0.7668, 0.2069, 0.7725, 0.2167, 0.7511, 0.7788, 0.5927, 0.7833, 0.6205, 0.7581, 0.6096, 0.7152, 0.8021, 0.7333, 0.8182, 0.7043, 0.8221, 0.7175, 0.7411, 0.718, 0.7707, 0.6899, 0.757, 0.7358, 0.5966, 0.7227, 0.6217, 0.7113, 0.6034, 0.4344, 0.9188, 0.4166, 0.938, 0.416, 0.9031, 0.7788, 0.5927, 0.7581, 0.6096, 0.7598, 0.5745, 0.7152, 0.8021, 0.7043, 0.8221, 0.6902, 0.7935, 0.7175, 0.7411, 0.6899, 0.757, 0.698, 0.7314, 0.7358, 0.5966, 0.7113, 0.6034, 0.7291, 0.5714, 0.3935, 0.8899, 0.3916, 0.9215, 0.3701, 0.9016, 0.7396, 0.4991, 0.7396, 0.5298, 0.7153, 0.5133, 0.6881, 0.4666, 0.7162, 0.479, 0.6855, 0.4949, 0.6854, 0.603, 0.6623, 0.6066, 0.67, 0.5769, 0.715, 0.5481, 0.699, 0.5754, 0.6875, 0.5455, 0.2187, 0.1292, 0.2228, 0.1313, 0.2201, 0.1547, 0.2164, 0.153, 0.3232, 0.1293, 0.3277, 0.1314, 0.3248, 0.155, 0.3208, 0.1533, 0.1143, 0.1296, 0.1192, 0.1311, 0.1182, 0.1566, 0.1139, 0.1552, 0.1735, 0.2084, 0.1681, 0.2099, 0.1642, 0.1853, 0.169, 0.1841, 0.3081, 0.2077, 0.3027, 0.2064, 0.3068, 0.1835, 0.3116, 0.1845, 0.3179, 0.129, 0.3232, 0.1293, 0.3208, 0.1533, 0.316, 0.1531, 0.1092, 0.1292, 0.1143, 0.1296, 0.1139, 0.1552, 0.1093, 0.1546, 0.1776, 0.2079, 0.1735, 0.2084, 0.169, 0.1841, 0.1727, 0.1838, 0.1779, 0.4647, 0.1727, 0.4698, 0.1764, 0.4452, 0.1805, 0.4412, 0.1805, 0.4892, 0.1732, 0.4963, 0.1727, 0.4698, 0.1779, 0.4647, 0.37, 0.2875, 0.375, 0.2863, 0.3732, 0.3165, 0.3696, 0.3174, 0.3752, 0.2003, 0.37, 0.1994, 0.3696, 0.1694, 0.3733, 0.17, 0.2788, 0.1906, 0.2813, 0.1911, 0.2813, 0.1982, 0.2789, 0.1979, 0.3733, 0.17, 0.3696, 0.1694, 0.3723, 0.1469, 0.3752, 0.1473, 0.1962, 0.1771, 0.1958, 0.1863, 0.1819, 0.1999, 0.1822, 0.1927, 0.3696, 0.3174, 0.3732, 0.3165, 0.375, 0.3389, 0.3722, 0.3396, 0.5021, 0.8798, 0.5283, 0.8803, 0.5144, 0.9074, 0.5586, 0.8806, 0.5283, 0.8803, 0.5479, 0.8556, 0.6977, 0.7087, 0.6731, 0.6921, 0.6956, 0.6838, 0.6977, 0.7087, 0.6956, 0.6838, 0.7204, 0.7019, 0.6977, 0.7087, 0.7204, 0.7019, 0.7137, 0.7224, 0.5586, 0.8806, 0.5479, 0.8556, 0.5778, 0.8675, 0.5344, 0.9269, 0.5468, 0.9078, 0.5633, 0.9268, 0.6972, 0.6543, 0.6731, 0.6606, 0.6848, 0.6326, 0.7395, 0.687, 0.7211, 0.6703, 0.7396, 0.6575, 0.6055, 0.6739, 0.6167, 0.6477, 0.6311, 0.6735, 0.5586, 0.8806, 0.5778, 0.8675, 0.5778, 0.8996, 0.6573, 0.8637, 0.6495, 0.8907, 0.6347, 0.862, 0.6972, 0.6543, 0.6848, 0.6326, 0.7145, 0.6392, 0.5039, 0.6043, 0.4967, 0.589, 0.5279, 0.5914, 0.6055, 0.6739, 0.6311, 0.6735, 0.6165, 0.7021, 0.7829, 0.8595, 0.7626, 0.879, 0.7622, 0.8462, 0.6084, 0.8641, 0.62, 0.8917, 0.5949, 0.8861, 0.491, 0.5628, 0.4764, 0.54, 0.5075, 0.5373, 0.5439, 0.5673, 0.5203, 0.5677, 0.5382, 0.5401, 0.6332, 0.7251, 0.647, 0.7024, 0.6598, 0.7259, 0.3776, 0.1774, 0.3806, 0.1777, 0.3804, 0.1941, 0.3782, 0.1937, 0.3093, 0.1576, 0.3079, 0.1699, 0.2907, 0.1488, 0.2915, 0.1419, 0.1725, 0.5122, 0.1673, 0.5123, 0.1696, 0.4794, 0.1725, 0.4793, 0.1804, 0.4412, 0.1727, 0.4367, 0.1761, 0.4025, 0.1804, 0.4051, 0.1697, 0.4602, 0.1719, 0.4599, 0.1725, 0.4638, 0.1704, 0.4641, 0.1725, 0.4793, 0.1696, 0.4794, 0.1704, 0.4641, 0.1725, 0.4638, 0.2915, 0.1419, 0.2907, 0.1488, 0.2819, 0.132, 0.2833, 0.1283, 0.1804, 0.4051, 0.1761, 0.4025, 0.1747, 0.383, 0.178, 0.3826, 0.4167, 0.8436, 0.4381, 0.8541, 0.4097, 0.8702, 0.6426, 0.7411, 0.6703, 0.7559, 0.6456, 0.7733, 0.4167, 0.8436, 0.4097, 0.8702, 0.3927, 0.8455, 0.4167, 0.8436, 0.3927, 0.8455, 0.4096, 0.815, 0.4167, 0.8436, 0.4096, 0.815, 0.4381, 0.8196, 0.6426, 0.7411, 0.6456, 0.7733, 0.6172, 0.7537, 0.2221, 0.9026, 0.1947, 0.8913, 0.2155, 0.8705, 0.2743, 0.805, 0.2757, 0.7735, 0.2977, 0.7862, 0.3999, 0.7869, 0.3807, 0.8128, 0.3814, 0.7851, 0.6426, 0.8063, 0.6568, 0.8239, 0.6246, 0.8223, 0.6426, 0.7411, 0.6172, 0.7537, 0.6246, 0.7259, 0.2221, 0.9026, 0.2155, 0.8705, 0.2417, 0.8916, 0.2743, 0.805, 0.2977, 0.7862, 0.2976, 0.8248, 0.7013, 0.3577, 0.7205, 0.3686, 0.69, 0.3713, 0.6426, 0.8063, 0.6246, 0.8223, 0.6172, 0.7923, 0.48, 0.7949, 0.4938, 0.8244, 0.4648, 0.8215, 0.3237, 0.7723, 0.3391, 0.7545, 0.352, 0.7856, 0.3235, 0.8374, 0.3262, 0.8054, 0.3518, 0.8227, 0.6818, 0.3985, 0.7102, 0.3908, 0.6959, 0.4259, 0.6623, 0.4535, 0.6671, 0.4273, 0.6847, 0.4561, 0.5021, 0.677, 0.4907, 0.7267, 0.4667, 0.69, 0.2748, 0.6583, 0.3053, 0.6858, 0.2743, 0.7101, 0.3053, 0.6858, 0.309, 0.7325, 0.2743, 0.7101, 0.4907, 0.7267, 0.4431, 0.7263, 0.4667, 0.69, 0.4907, 0.7267, 0.4625, 0.7674, 0.4431, 0.7263, 0.4625, 0.7674, 0.4181, 0.7571, 0.4431, 0.7263, 0.4431, 0.7263, 0.4258, 0.6766, 0.4667, 0.69, 0.4431, 0.7263, 0.3951, 0.715, 0.4258, 0.6766, 0.3951, 0.715, 0.3869, 0.6671, 0.4258, 0.6766, 0.4258, 0.6766, 0.4626, 0.6457, 0.4667, 0.69, 0.4258, 0.6766, 0.4152, 0.631, 0.4626, 0.6457, 0.4152, 0.631, 0.4517, 0.6124, 0.4626, 0.6457, 0.4626, 0.6457, 0.5021, 0.677, 0.4667, 0.69, 0.4626, 0.6457, 0.4954, 0.6315, 0.5021, 0.677, 0.2901, 0.6128, 0.3087, 0.6396, 0.2748, 0.6583, 0.3396, 0.6601, 0.3053, 0.6858, 0.3087, 0.6396, 0.3396, 0.6601, 0.3399, 0.7129, 0.3053, 0.6858, 0.3399, 0.7129, 0.309, 0.7325, 0.3053, 0.6858, 0.3307, 0.7544, 0.2902, 0.7545, 0.309, 0.7325, 0.2107, 0.6088, 0.2032, 0.6471, 0.1757, 0.6343, 0.2032, 0.6471, 0.1784, 0.6743, 0.1757, 0.6343, 0.204, 0.6998, 0.1767, 0.7214, 0.1784, 0.6743, 0.204, 0.6998, 0.2125, 0.7466, 0.1767, 0.7214, 0.3701, 0.6944, 0.3869, 0.6671, 0.3951, 0.715, 0.5358, 0.7716, 0.5021, 0.7941, 0.5119, 0.749, 0.5358, 0.7716, 0.5341, 0.8224, 0.5021, 0.7941, 0.5341, 0.8224, 0.5087, 0.8373, 0.5021, 0.7941, 0.563, 0.6593, 0.5263, 0.6827, 0.5353, 0.6354, 0.563, 0.6593, 0.5588, 0.7107, 0.5263, 0.6827, 0.5588, 0.7107, 0.5281, 0.7259, 0.5263, 0.6827, 0.3399, 0.7129, 0.3307, 0.7544, 0.309, 0.7325, 0.3399, 0.7129, 0.3659, 0.7292, 0.3307, 0.7544, 0.2505, 0.6101, 0.2335, 0.6283, 0.2107, 0.6088, 0.2032, 0.6471, 0.204, 0.6998, 0.1784, 0.6743, 0.2032, 0.6471, 0.2382, 0.6734, 0.204, 0.6998, 0.2382, 0.6734, 0.2348, 0.7209, 0.204, 0.6998, 0.5411, 0.7259, 0.5358, 0.7716, 0.5119, 0.749, 0.5411, 0.7259, 0.5727, 0.7531, 0.5358, 0.7716, 0.5727, 0.7531, 0.5619, 0.7983, 0.5358, 0.7716, 0.5615, 0.6124, 0.563, 0.6593, 0.5353, 0.6354, 0.5615, 0.6124, 0.5944, 0.6406, 0.563, 0.6593, 0.5944, 0.6406, 0.587, 0.6852, 0.563, 0.6593, 0.3304, 0.616, 0.3396, 0.6601, 0.3087, 0.6396, 0.3304, 0.616, 0.3659, 0.6417, 0.3396, 0.6601, 0.3659, 0.6417, 0.3646, 0.687, 0.3396, 0.6601, 0.5016, 0.4666, 0.5128, 0.5114, 0.4711, 0.4934, 0.5016, 0.4666, 0.5478, 0.4758, 0.5128, 0.5114, 0.5478, 0.4758, 0.5525, 0.5099, 0.5128, 0.5114, 0.2677, 0.6522, 0.2382, 0.6734, 0.2335, 0.6283, 0.2677, 0.6522, 0.2677, 0.7038, 0.2382, 0.6734, 0.2677, 0.7038, 0.2348, 0.7209, 0.2382, 0.6734, 0.2677, 0.7038, 0.2522, 0.7511, 0.2348, 0.7209, 0.5669, 0.4291, 0.5337, 0.3911, 0.5669, 0.3842, 0.5936, 0.7937, 0.5619, 0.7983, 0.5727, 0.7531, 0.456, 0.4475, 0.5016, 0.4666, 0.4711, 0.4934, 0.456, 0.4475, 0.493, 0.4146, 0.5016, 0.4666, 0.493, 0.4146, 0.5307, 0.435, 0.5016, 0.4666, 0.5337, 0.3911, 0.4892, 0.3689, 0.5273, 0.3577, 0.5337, 0.3911, 0.493, 0.4146, 0.4892, 0.3689, 0.493, 0.4146, 0.4555, 0.3994, 0.4892, 0.3689, 0.6847, 0.4561, 0.6959, 0.4259, 0.7083, 0.4493, 0.6847, 0.4561, 0.6671, 0.4273, 0.6959, 0.4259, 0.6671, 0.4273, 0.6818, 0.3985, 0.6959, 0.4259, 0.6959, 0.4259, 0.7257, 0.4206, 0.7083, 0.4493, 0.6959, 0.4259, 0.7102, 0.3908, 0.7257, 0.4206, 0.7102, 0.3908, 0.7323, 0.3901, 0.7257, 0.4206, 0.7257, 0.4206, 0.7323, 0.4489, 0.7083, 0.4493, 0.3518, 0.8227, 0.3262, 0.8054, 0.352, 0.7856, 0.3262, 0.8054, 0.3237, 0.7723, 0.352, 0.7856, 0.4381, 0.8148, 0.4648, 0.8215, 0.4539, 0.8444, 0.4381, 0.8148, 0.4535, 0.7858, 0.4648, 0.8215, 0.4535, 0.7858, 0.48, 0.7949, 0.4648, 0.8215, 0.4648, 0.8215, 0.4765, 0.8523, 0.4539, 0.8444, 0.4648, 0.8215, 0.4938, 0.8244, 0.4765, 0.8523, 0.4938, 0.8244, 0.5002, 0.8509, 0.4765, 0.8523, 0.6172, 0.7923, 0.5944, 0.8046, 0.5936, 0.7732, 0.6172, 0.7923, 0.6246, 0.8223, 0.5944, 0.8046, 0.6643, 0.3946, 0.6818, 0.3985, 0.6671, 0.4273, 0.69, 0.3713, 0.7102, 0.3908, 0.6818, 0.3985, 0.69, 0.3713, 0.7205, 0.3686, 0.7102, 0.3908, 0.3058, 0.8524, 0.3235, 0.8374, 0.3387, 0.8524, 0.2976, 0.8248, 0.3262, 0.8054, 0.3235, 0.8374, 0.2976, 0.8248, 0.2977, 0.7862, 0.3262, 0.8054, 0.2977, 0.7862, 0.3237, 0.7723, 0.3262, 0.8054, 0.3062, 0.7561, 0.3391, 0.7545, 0.3237, 0.7723, 0.2417, 0.8916, 0.2155, 0.8705, 0.2345, 0.8589, 0.4759, 0.7674, 0.48, 0.7949, 0.4535, 0.7858, 0.5002, 0.792, 0.4938, 0.8244, 0.48, 0.7949, 0.6246, 0.7259, 0.6172, 0.7537, 0.5944, 0.7431, 0.6172, 0.7537, 0.5936, 0.7732, 0.5944, 0.7431, 0.6643, 0.3946, 0.69, 0.3713, 0.6818, 0.3985, 0.6246, 0.8223, 0.6568, 0.8239, 0.6354, 0.8375, 0.4282, 0.7866, 0.3999, 0.7869, 0.4103, 0.7674, 0.3058, 0.8524, 0.2976, 0.8248, 0.3235, 0.8374, 0.3058, 0.8524, 0.2755, 0.835, 0.2976, 0.8248, 0.2755, 0.835, 0.2743, 0.805, 0.2976, 0.8248, 0.2977, 0.7862, 0.3062, 0.7561, 0.3237, 0.7723, 0.2977, 0.7862, 0.2757, 0.7735, 0.3062, 0.7561, 0.2382, 0.9263, 0.2221, 0.9026, 0.2417, 0.8916, 0.2155, 0.8705, 0.1874, 0.8592, 0.2077, 0.8448, 0.2155, 0.8705, 0.1947, 0.8913, 0.1874, 0.8592, 0.1947, 0.8913, 0.1757, 0.8798, 0.1874, 0.8592, 0.6172, 0.7537, 0.6172, 0.7923, 0.5936, 0.7732, 0.6172, 0.7537, 0.6456, 0.7733, 0.6172, 0.7923, 0.6456, 0.7733, 0.6426, 0.8063, 0.6172, 0.7923, 0.6703, 0.793, 0.6568, 0.8239, 0.6426, 0.8063, 0.4381, 0.8196, 0.4096, 0.815, 0.4282, 0.7866, 0.4096, 0.815, 0.3999, 0.7869, 0.4282, 0.7866, 0.4096, 0.815, 0.3807, 0.8128, 0.3999, 0.7869, 0.4096, 0.815, 0.3927, 0.8455, 0.3807, 0.8128, 0.3927, 0.8455, 0.3701, 0.842, 0.3807, 0.8128, 0.3927, 0.8455, 0.3807, 0.8699, 0.3701, 0.842, 0.3927, 0.8455, 0.4097, 0.8702, 0.3807, 0.8699, 0.209, 0.9263, 0.2221, 0.9026, 0.2382, 0.9263, 0.6456, 0.7733, 0.6703, 0.793, 0.6426, 0.8063, 0.6456, 0.7733, 0.6703, 0.7559, 0.6703, 0.793, 0.4381, 0.8541, 0.4167, 0.8436, 0.4381, 0.8196, 0.209, 0.9263, 0.1947, 0.8913, 0.2221, 0.9026, 0.209, 0.9263, 0.1816, 0.9128, 0.1947, 0.8913, 0.6703, 0.7559, 0.6426, 0.7411, 0.6568, 0.7259, 0.6753, 0.5441, 0.6623, 0.511, 0.688, 0.5244, 0.6875, 0.5455, 0.699, 0.5754, 0.67, 0.5769, 0.699, 0.5754, 0.6854, 0.603, 0.67, 0.5769, 0.6623, 0.511, 0.6855, 0.4949, 0.688, 0.5244, 0.6623, 0.511, 0.6631, 0.4778, 0.6855, 0.4949, 0.6631, 0.4778, 0.6881, 0.4666, 0.6855, 0.4949, 0.6855, 0.4949, 0.7153, 0.5133, 0.688, 0.5244, 0.6855, 0.4949, 0.7162, 0.479, 0.7153, 0.5133, 0.7162, 0.479, 0.7396, 0.4991, 0.7153, 0.5133, 0.7153, 0.5133, 0.7087, 0.5445, 0.688, 0.5244, 0.7153, 0.5133, 0.7396, 0.5298, 0.7087, 0.5445, 0.3813, 0.8702, 0.3935, 0.8899, 0.3701, 0.9016, 0.7087, 0.5445, 0.6753, 0.5441, 0.688, 0.5244, 0.3701, 0.9016, 0.3916, 0.9215, 0.3711, 0.936, 0.3916, 0.9215, 0.3944, 0.9502, 0.3711, 0.936, 0.7291, 0.5714, 0.699, 0.5754, 0.715, 0.5481, 0.7291, 0.5714, 0.7113, 0.6034, 0.699, 0.5754, 0.7113, 0.6034, 0.6854, 0.603, 0.699, 0.5754, 0.6924, 0.6246, 0.6623, 0.6066, 0.6854, 0.603, 0.698, 0.7314, 0.6899, 0.757, 0.671, 0.7543, 0.6899, 0.757, 0.6703, 0.781, 0.671, 0.7543, 0.7096, 0.4561, 0.7162, 0.479, 0.6881, 0.4666, 0.6902, 0.7935, 0.7043, 0.8221, 0.6768, 0.8109, 0.7392, 0.4751, 0.7396, 0.4991, 0.7162, 0.479, 0.7598, 0.5745, 0.7358, 0.5906, 0.7426, 0.5598, 0.7598, 0.5745, 0.7581, 0.6096, 0.7358, 0.5906, 0.7581, 0.6096, 0.7396, 0.6205, 0.7358, 0.5906, 0.416, 0.9031, 0.3916, 0.9215, 0.3935, 0.8899, 0.416, 0.9031, 0.4166, 0.938, 0.3916, 0.9215, 0.4166, 0.938, 0.3944, 0.9502, 0.3916, 0.9215, 0.7113, 0.6034, 0.6924, 0.6246, 0.6854, 0.603, 0.7113, 0.6034, 0.7227, 0.6217, 0.6924, 0.6246, 0.7259, 0.7259, 0.7175, 0.7411, 0.698, 0.7314, 0.6899, 0.757, 0.6902, 0.7935, 0.6703, 0.781, 0.6899, 0.757, 0.718, 0.7707, 0.6902, 0.7935, 0.718, 0.7707, 0.7152, 0.8021, 0.6902, 0.7935, 0.7641, 0.5445, 0.7598, 0.5745, 0.7426, 0.5598, 0.7641, 0.5445, 0.7862, 0.5631, 0.7598, 0.5745, 0.7862, 0.5631, 0.7788, 0.5927, 0.7598, 0.5745, 0.4096, 0.8718, 0.416, 0.9031, 0.3935, 0.8899, 0.4096, 0.8718, 0.4344, 0.8881, 0.416, 0.9031, 0.4344, 0.8881, 0.4344, 0.9188, 0.416, 0.9031, 0.7358, 0.5445, 0.7291, 0.5714, 0.715, 0.5481, 0.2167, 0.7511, 0.2069, 0.7725, 0.1843, 0.7624, 0.2069, 0.7725, 0.1798, 0.786, 0.1843, 0.7624, 0.2006, 0.8065, 0.1757, 0.817, 0.1798, 0.786, 0.2006, 0.8065, 0.2031, 0.8371, 0.1757, 0.817, 0.2031, 0.8371, 0.1831, 0.8432, 0.1757, 0.817, 0.7372, 0.7528, 0.718, 0.7707, 0.7175, 0.7411, 0.7372, 0.7528, 0.7372, 0.7861, 0.718, 0.7707, 0.7372, 0.7861, 0.7152, 0.8021, 0.718, 0.7707, 0.7372, 0.7861, 0.7333, 0.8182, 0.7152, 0.8021, 0.232, 0.8448, 0.2513, 0.8183, 0.2593, 0.8361, 0.8002, 0.5916, 0.7788, 0.5927, 0.7862, 0.5631, 0.2069, 0.7725, 0.2006, 0.8065, 0.1798, 0.786, 0.2069, 0.7725, 0.232, 0.7954, 0.2006, 0.8065, 0.232, 0.7954, 0.2235, 0.8234, 0.2006, 0.8065, 0.8002, 0.5916, 0.7833, 0.6205, 0.7788, 0.5927, 0.2513, 0.8183, 0.232, 0.7954, 0.2593, 0.7852, 0.232, 0.7954, 0.2355, 0.7668, 0.2593, 0.7852, 0.3415, 0.9056, 0.3176, 0.9258, 0.3218, 0.9018, 0.7323, 0.3847, 0.7547, 0.4014, 0.7328, 0.4162, 0.7547, 0.4014, 0.7556, 0.4282, 0.7328, 0.4162, 0.3176, 0.9258, 0.2969, 0.9101, 0.3218, 0.9018, 0.3176, 0.9258, 0.2896, 0.9317, 0.2969, 0.9101, 0.2896, 0.9317, 0.2743, 0.9114, 0.2969, 0.9101, 0.2969, 0.9101, 0.3081, 0.8803, 0.3218, 0.9018, 0.2969, 0.9101, 0.28, 0.8855, 0.3081, 0.8803, 0.28, 0.8855, 0.2937, 0.8597, 0.3081, 0.8803, 0.3081, 0.8803, 0.3357, 0.8775, 0.3218, 0.9018, 0.3081, 0.8803, 0.3194, 0.8524, 0.3357, 0.8775, 0.3194, 0.8524, 0.3415, 0.8549, 0.3357, 0.8775, 0.3357, 0.8775, 0.3415, 0.9056, 0.3218, 0.9018, 0.7979, 0.7801, 0.7814, 0.7632, 0.7979, 0.7497, 0.7404, 0.3577, 0.7547, 0.3736, 0.7323, 0.3847, 0.7764, 0.3851, 0.7547, 0.4014, 0.7547, 0.3736, 0.7764, 0.3851, 0.7769, 0.4168, 0.7547, 0.4014, 0.7769, 0.4168, 0.7556, 0.4282, 0.7547, 0.4014, 0.7689, 0.4414, 0.7417, 0.4414, 0.7556, 0.4282, 0.4616, 0.8523, 0.4566, 0.8748, 0.4381, 0.8665, 0.4566, 0.8748, 0.439, 0.8905, 0.4381, 0.8665, 0.4566, 0.9062, 0.4381, 0.9177, 0.439, 0.8905, 0.4566, 0.9062, 0.4616, 0.9345, 0.4381, 0.9177, 0.2744, 0.8614, 0.2937, 0.8597, 0.28, 0.8855, 0.6103, 0.9418, 0.5937, 0.9591, 0.5936, 0.9323, 0.6103, 0.9418, 0.6166, 0.9708, 0.5937, 0.9591, 0.6166, 0.9708, 0.6043, 0.9822, 0.5937, 0.9591, 0.7581, 0.7793, 0.7814, 0.7632, 0.7784, 0.7905, 0.7581, 0.7793, 0.7581, 0.7486, 0.7814, 0.7632, 0.7581, 0.7486, 0.7784, 0.7378, 0.7814, 0.7632, 0.7769, 0.4168, 0.7689, 0.4414, 0.7556, 0.4282, 0.7769, 0.4168, 0.7909, 0.4254, 0.7689, 0.4414, 0.716, 0.9014, 0.7373, 0.8988, 0.7218, 0.9154, 0.4566, 0.8748, 0.4566, 0.9062, 0.439, 0.8905, 0.4566, 0.8748, 0.4799, 0.8916, 0.4566, 0.9062, 0.4799, 0.8916, 0.4779, 0.9196, 0.4566, 0.9062, 0.6103, 0.9147, 0.6103, 0.9418, 0.5936, 0.9323, 0.6103, 0.9147, 0.6331, 0.9263, 0.6103, 0.9418, 0.6331, 0.9263, 0.6317, 0.9527, 0.6103, 0.9418, 0.7604, 0.8062, 0.7581, 0.7793, 0.7784, 0.7905, 0.7604, 0.8062, 0.7372, 0.7917, 0.7581, 0.7793, 0.7372, 0.7917, 0.7396, 0.7653, 0.7581, 0.7793, 0.7676, 0.3583, 0.7764, 0.3851, 0.7547, 0.3736, 0.7581, 0.7486, 0.7372, 0.7417, 0.7604, 0.7259, 0.6767, 0.8684, 0.6905, 0.8942, 0.6704, 0.8924, 0.7052, 0.8736, 0.716, 0.9014, 0.6905, 0.8942, 0.7052, 0.8736, 0.7322, 0.8762, 0.716, 0.9014, 0.7322, 0.8762, 0.7373, 0.8988, 0.716, 0.9014, 0.4992, 0.8799, 0.4799, 0.8916, 0.4779, 0.8656, 0.4992, 0.8799, 0.4992, 0.911, 0.4799, 0.8916, 0.4992, 0.911, 0.4779, 0.9196, 0.4799, 0.8916, 0.4992, 0.911, 0.488, 0.9378, 0.4779, 0.9196, 0.6534, 0.9191, 0.6534, 0.946, 0.6331, 0.9263, 0.6534, 0.946, 0.6317, 0.9527, 0.6331, 0.9263, 0.6767, 0.8684, 0.7052, 0.8736, 0.6905, 0.8942, 0.6767, 0.8684, 0.6936, 0.8438, 0.7052, 0.8736, 0.6936, 0.8438, 0.7185, 0.8519, 0.7052, 0.8736, 0.6534, 0.946, 0.6432, 0.9736, 0.6317, 0.9527, 0.7134, 0.828, 0.6936, 0.8438, 0.6851, 0.8221, 0.6936, 0.8438, 0.6703, 0.8425, 0.6851, 0.8221, 0.5439, 0.5155, 0.5382, 0.5401, 0.5221, 0.5145, 0.6598, 0.7259, 0.647, 0.7024, 0.6731, 0.697, 0.647, 0.7024, 0.6559, 0.6764, 0.6731, 0.697, 0.5382, 0.5401, 0.5075, 0.5373, 0.5221, 0.5145, 0.5382, 0.5401, 0.5203, 0.5677, 0.5075, 0.5373, 0.5203, 0.5677, 0.491, 0.5628, 0.5075, 0.5373, 0.5075, 0.5373, 0.4944, 0.5114, 0.5221, 0.5145, 0.5075, 0.5373, 0.4764, 0.54, 0.4944, 0.5114, 0.4764, 0.54, 0.4687, 0.5189, 0.4944, 0.5114, 0.7609, 0.8221, 0.7622, 0.8462, 0.7416, 0.8392, 0.5949, 0.8861, 0.62, 0.8917, 0.6102, 0.9147, 0.7865, 0.834, 0.7829, 0.8595, 0.7622, 0.8462, 0.7622, 0.8462, 0.7373, 0.8665, 0.7416, 0.8392, 0.7622, 0.8462, 0.7626, 0.879, 0.7373, 0.8665, 0.7626, 0.879, 0.7409, 0.8956, 0.7373, 0.8665, 0.6165, 0.7021, 0.647, 0.7024, 0.6332, 0.7251, 0.6165, 0.7021, 0.6311, 0.6735, 0.647, 0.7024, 0.6311, 0.6735, 0.6559, 0.6764, 0.647, 0.7024, 0.6471, 0.6497, 0.6731, 0.6643, 0.6559, 0.6764, 0.5279, 0.5914, 0.4967, 0.589, 0.5203, 0.5677, 0.4967, 0.589, 0.491, 0.5628, 0.5203, 0.5677, 0.47, 0.5714, 0.4764, 0.54, 0.491, 0.5628, 0.47, 0.5714, 0.4555, 0.546, 0.4764, 0.54, 0.6177, 0.8375, 0.6084, 0.8641, 0.5936, 0.8526, 0.6347, 0.862, 0.62, 0.8917, 0.6084, 0.8641, 0.6347, 0.862, 0.6495, 0.8907, 0.62, 0.8917, 0.6495, 0.8907, 0.6339, 0.9146, 0.62, 0.8917, 0.7865, 0.8879, 0.7626, 0.879, 0.7829, 0.8595, 0.7865, 0.8879, 0.7617, 0.908, 0.7626, 0.879, 0.7617, 0.908, 0.7409, 0.8956, 0.7626, 0.879, 0.6311, 0.6735, 0.6471, 0.6497, 0.6559, 0.6764, 0.6311, 0.6735, 0.6167, 0.6477, 0.6471, 0.6497, 0.6167, 0.6477, 0.6331, 0.6326, 0.6471, 0.6497, 0.4967, 0.589, 0.47, 0.5714, 0.491, 0.5628, 0.7396, 0.6575, 0.7211, 0.6703, 0.7145, 0.6392, 0.7211, 0.6703, 0.6972, 0.6543, 0.7145, 0.6392, 0.6177, 0.8375, 0.6347, 0.862, 0.6084, 0.8641, 0.6177, 0.8375, 0.6473, 0.8382, 0.6347, 0.862, 0.6473, 0.8382, 0.6573, 0.8637, 0.6347, 0.862, 0.6495, 0.8907, 0.6578, 0.9147, 0.6339, 0.9146, 0.5633, 0.9268, 0.5468, 0.9078, 0.5778, 0.8996, 0.5468, 0.9078, 0.5586, 0.8806, 0.5778, 0.8996, 0.6106, 0.7234, 0.6165, 0.7021, 0.6332, 0.7251, 0.5778, 0.8675, 0.5479, 0.8556, 0.5654, 0.8411, 0.5945, 0.6945, 0.6055, 0.6739, 0.6165, 0.7021, 0.5944, 0.6608, 0.6167, 0.6477, 0.6055, 0.6739, 0.7137, 0.7224, 0.7204, 0.7019, 0.7396, 0.7096, 0.7204, 0.7019, 0.7395, 0.687, 0.7396, 0.7096, 0.7204, 0.7019, 0.7211, 0.6703, 0.7395, 0.687, 0.7204, 0.7019, 0.6956, 0.6838, 0.7211, 0.6703, 0.6956, 0.6838, 0.6972, 0.6543, 0.7211, 0.6703, 0.6956, 0.6838, 0.6731, 0.6606, 0.6972, 0.6543, 0.6956, 0.6838, 0.6731, 0.6921, 0.6731, 0.6606, 0.6701, 0.8521, 0.6573, 0.8637, 0.6473, 0.8382, 0.5479, 0.8556, 0.5147, 0.8549, 0.5355, 0.8373, 0.5479, 0.8556, 0.5283, 0.8803, 0.5147, 0.8549, 0.5283, 0.8803, 0.5021, 0.8798, 0.5147, 0.8549, 0.5144, 0.9074, 0.5468, 0.9078, 0.5344, 0.9269, 0.5144, 0.9074, 0.5283, 0.8803, 0.5468, 0.9078, 0.5283, 0.8803, 0.5586, 0.8806, 0.5468, 0.9078])
me_cylinder_001.materials.append(mat_bark)
me_cylinder_001.materials.append(mat_leaf)
me_cylinder_001.materials.append(mat_apple)
me_cylinder_001.use_remesh_preserve_volume = False
me_cylinder_001.use_remesh_preserve_attributes = False
me_cylinder_001.use_mirror_vertex_groups = False
me_cylinder_001.update()

# ---- objects
ob_tree_apple = bpy.data.objects.new('Tree.apple', me_cylinder_001)

# ---- transforms, parenting, visibility, modifiers, constraints
ob_tree_apple.location = (0.0, 0.0, 0.2249)
ob_tree_apple.scale = (0.2145, 0.2145, 0.2145)
ob_tree_apple.lineart.crease_threshold = 0.0

# ---- collection membership
col_collection_1.objects.link(ob_tree_apple)

# ---- scene / render settings (as saved in the file)
scene.frame_start = 1; scene.frame_end = 250; scene.frame_set(1)
scene.render.engine = 'BLENDER_EEVEE_NEXT'
scene.render.resolution_percentage = 50
scene.render.dither_intensity = 0.0
scene.render.bake_margin = 20
scene.cycles.use_denoising = False
scene.cycles.samples = 128
scene.cycles.sampling_pattern = 'TABULATED_SOBOL'
scene.cycles.light_sampling_threshold = 0.0
scene.cycles.use_adaptive_sampling = False
scene.cycles.use_light_tree = False
scene.cycles.blur_glossy = 0.0
scene.cycles.sample_clamp_indirect = 0.0
scene.view_settings.view_transform = 'Standard'
bpy.context.view_layer.update()

# ---- added for rendering (the .blend has no active camera and no usable light): camera, sun
cam_auto = bpy.data.cameras.new('AutoCamera')
cam_auto.lens = 50.0
cam_auto.sensor_width = 36.0
cam_auto.clip_end = 1000.0
ob_auto_camera = bpy.data.objects.new('AutoCamera', cam_auto)
scene.collection.objects.link(ob_auto_camera)
ob_auto_camera.location = (5.83903, -7.3351, 7.13246)
ob_auto_camera.rotation_euler = (1.09748, -7.21219e-08, 0.694738)
scene.camera = ob_auto_camera
light_auto_sun = bpy.data.lights.new('AutoSun', 'SUN')
light_auto_sun.energy = 3.0
light_auto_sun.angle = 0.0523599
ob_auto_sun = bpy.data.objects.new('AutoSun', light_auto_sun)
scene.collection.objects.link(ob_auto_sun)
ob_auto_sun.rotation_euler = (0.872665, 0.174533, 0.523599)
bpy.context.view_layer.update()
